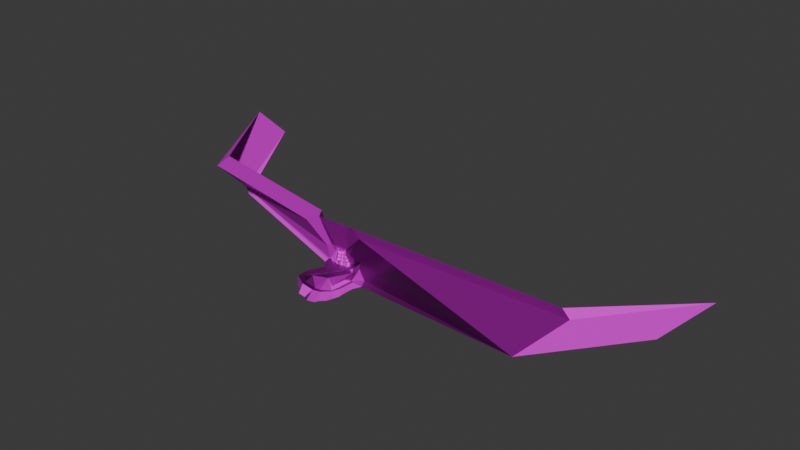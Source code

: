 # Source: OutdoorArea.blend  (saved by Blender 4.2.66; exported with 4.5.12 LTS)
import bpy
from mathutils import Matrix  # noqa: F401  (used for matrix-valued properties, if any)

bpy.ops.wm.read_factory_settings(use_empty=True)
scene = bpy.context.scene
scene.name = 'Scene'

# ---- collections
col_collection = bpy.data.collections.new('Collection'); scene.collection.children.link(col_collection)

# ---- images (referenced by path relative to the original .blend; pixels are not part of the script)
import os
ASSET_DIR = os.environ.get("B2B_ASSET_DIR", "")  # directory of the original .blend (textures are referenced by path, not embedded)
HERE = os.path.dirname(os.path.abspath(__file__))  # packed textures are extracted next to this script under _unpacked/

def load_image(name, relpath, width, height, colorspace="sRGB"):
    """Load a texture the original file referenced (path relative to the .blend, or extracted next to this script)."""
    p = next((c for c in (os.path.join(HERE, relpath), os.path.join(ASSET_DIR, relpath)) if relpath and os.path.exists(c)), "")
    if p:
        img = bpy.data.images.load(p, check_existing=True)
        img.name = name
    else:  # same state as the original file: an image datablock whose file is absent (Cycles renders it pink)
        img = bpy.data.images.new(name, width, height)
        img.source = "FILE"
        img.filepath = "//" + (relpath or name)
    img.colorspace_settings.name = colorspace
    return img
img_patchy_meadow1_normal_ogl_png = load_image('patchy-meadow1_normal-ogl.png', 'patchy-meadow1_normal-ogl.png', 1024, 1024, 'sRGB')
img_patchy_meadow1_albedo_png = load_image('patchy-meadow1_albedo.png', 'patchy-meadow1_albedo.png', 1024, 1024, 'sRGB')
img_granite5_albedo_png = load_image('granite5-albedo.png', 'granite5-albedo.png', 1024, 1024, 'sRGB')
img_granite5_normal_dx_png = load_image('granite5-Normal-dx.png', 'granite5-Normal-dx.png', 1024, 1024, 'sRGB')
img_granite5_roughness_png = load_image('granite5-Roughness.png', 'granite5-Roughness.png', 1024, 1024, 'sRGB')

# ---- materials (node trees are filled in below, after node groups)
mat_ground = bpy.data.materials.new('Ground')
mat_ground.alpha_threshold = 0.0
mat_ground.use_transparent_shadow = False
mat_ground.roughness = 0.5
mat_ground.line_color = (0.0, 0.0, 0.0, 1.0)
mat_rock = bpy.data.materials.new('Rock')
mat_material_001 = bpy.data.materials.new('Material.001')

# ---- material node trees
mat_ground.use_nodes = True; mat_ground.node_tree.nodes.clear()
_N = mat_ground.node_tree.nodes; _L = mat_ground.node_tree.links
n0 = _N.new('ShaderNodeOutputMaterial'); n0.name = 'Material Output'; n0.location = (300, 300)
n1 = _N.new('ShaderNodeBsdfPrincipled'); n1.name = 'Principled BSDF'; n1.location = (10, 300)
n1.inputs[3].default_value = 1.45
n2 = _N.new('ShaderNodeNormalMap'); n2.name = 'Normal Map'; n2.location = (-297, 89)
n3 = _N.new('ShaderNodeTexImage'); n3.name = 'Image Texture'; n3.location = (-694, 152)
n3.image = img_patchy_meadow1_normal_ogl_png
n4 = _N.new('ShaderNodeTexImage'); n4.name = 'Image Texture.001'; n4.location = (-1056, 285)
n4.image = img_patchy_meadow1_albedo_png
_L.new(n1.outputs[0], n0.inputs[0])
_L.new(n2.outputs[0], n1.inputs[5])
_L.new(n3.outputs[0], n2.inputs[1])
_L.new(n4.outputs[0], n1.inputs[0])
n0.is_active_output = True
mat_rock.use_nodes = True; mat_rock.node_tree.nodes.clear()
_N = mat_rock.node_tree.nodes; _L = mat_rock.node_tree.links
n0 = _N.new('ShaderNodeBsdfPrincipled'); n0.name = 'Principled BSDF'; n0.location = (10, 300)
n1 = _N.new('ShaderNodeOutputMaterial'); n1.name = 'Material Output'; n1.location = (300, 300)
n2 = _N.new('ShaderNodeTexImage'); n2.name = 'Image Texture'; n2.location = (-699, 344)
n2.image = img_granite5_albedo_png
n3 = _N.new('ShaderNodeNormalMap'); n3.name = 'Normal Map'; n3.location = (-308, 79)
n4 = _N.new('ShaderNodeTexImage'); n4.name = 'Image Texture.001'; n4.location = (-657, -256)
n4.image = img_granite5_normal_dx_png
n5 = _N.new('ShaderNodeTexImage'); n5.name = 'Image Texture.002'; n5.location = (-1153, 22)
n5.image = img_granite5_roughness_png
_L.new(n0.outputs[0], n1.inputs[0])
_L.new(n2.outputs[0], n0.inputs[0])
_L.new(n3.outputs[0], n0.inputs[5])
_L.new(n4.outputs[0], n3.inputs[1])
_L.new(n5.outputs[0], n0.inputs[2])
n1.is_active_output = True
mat_material_001.use_nodes = True; mat_material_001.node_tree.nodes.clear()
_N = mat_material_001.node_tree.nodes; _L = mat_material_001.node_tree.links
n0 = _N.new('ShaderNodeBsdfPrincipled'); n0.name = 'Principled BSDF'; n0.location = (10, 300)
n0.inputs[13].default_value = 0.09091
n1 = _N.new('ShaderNodeOutputMaterial'); n1.name = 'Material Output'; n1.location = (300, 300)
n2 = _N.new('ShaderNodeTexImage'); n2.name = 'Image Texture'; n2.location = (-406, 586)
n2.image = img_granite5_albedo_png
n3 = _N.new('ShaderNodeTexImage'); n3.name = 'Image Texture.001'; n3.location = (-633, 263)
n3.image = img_granite5_normal_dx_png
n4 = _N.new('ShaderNodeNormalMap'); n4.name = 'Normal Map'; n4.location = (-319, 237)
n5 = _N.new('ShaderNodeTexImage'); n5.name = 'Image Texture.002'; n5.location = (-424, -101)
n5.image = img_granite5_roughness_png
_L.new(n0.outputs[0], n1.inputs[0])
_L.new(n2.outputs[0], n0.inputs[0])
_L.new(n3.outputs[0], n4.inputs[1])
_L.new(n4.outputs[0], n0.inputs[5])
_L.new(n5.outputs[0], n0.inputs[2])
n1.is_active_output = True

# ---- world
world_world = bpy.data.worlds.new('World'); scene.world = world_world
world_world.use_nodes = True; world_world.node_tree.nodes.clear()
_N = world_world.node_tree.nodes; _L = world_world.node_tree.links
n0 = _N.new('ShaderNodeOutputWorld'); n0.name = 'World Output'; n0.location = (300, 300)
n1 = _N.new('ShaderNodeBackground'); n1.name = 'Background'; n1.location = (10, 300)
n1.inputs[0].default_value = (0.05088, 0.05088, 0.05088, 1.0)
_L.new(n1.outputs[0], n0.inputs[0])
n0.is_active_output = True
world_world.color = (0.05088, 0.05088, 0.05088)
world_world.sun_shadow_jitter_overblur = 0.0

# ---- meshes
me_cube = bpy.data.meshes.new('Cube')
me_cube.from_pydata([(37.78, -59.11, -15.91), (33.46, -56.03, -16.98), (20.13, -70.61, -14.2), (23.76, -74.53, -15.05), (10.97, -80.13, -13.35), (11.33, -74.32, -12.42), (-11.73, -74.32, -8.324), (-12.09, -80.13, -9.252), (-33.79, -69.37, -6.476), (-22.58, -64.78, -4.545), (-19.67, -57.01, -1.814), (-32.4, -50.09, -4.124), (-14.07, -24.24, -0.7478), (2.203, -34.79, -0.7478), (16.89, 6.029, -0.7478), (-28.59, 6.081, -0.7478), (20.08, -9.698, -0.7478), (-24.29, -9.698, -0.7478), (39.94, -40.77, -17.97), (34.94, -39.03, -17.64), (41.15, -9.68, -18.49), (36.03, -7.938, -18.52), (30.51, 6.029, 4.076), (33.7, -9.698, 4.076), (-0.5875, -66.19, 4.821), (14.74, -50.63, 5.568), (43.12, 6.881, 11.74), (46.31, -13.46, 11.74), (45.8, -15.86, 4.076), (26.84, -56.79, 5.568), (41.43, 7.378, 0.1508), (44.61, -13.46, 0.1508), (33.09, -20.26, -11.85), (31.03, -52.39, -10.79), (53.3, 6.746, -18.52), (51.02, 1.125, -29.08), (44.54, -34.46, -27.79), (45.25, -15.99, -28.1), (43.53, -62.44, -26.65), (44.88, -51.0, -27.93), (37.24, -74.27, -27.99), (28.84, -83.52, -27.47), (23.16, -89.44, -29.24), (10.36, -95.04, -27.54), (-1.091, -88.26, -28.75), (-14.83, -88.26, -26.3), (-21.15, -77.73, -25.66), (-32.73, -71.99, -24.18), (-33.42, -64.3, -19.85), (-32.77, -55.17, -18.74), (-22.82, -45.79, -16.67), (-12.78, -31.64, -14.82), (-8.73, -19.03, -13.54), (-13.28, -12.56, -13.54), (-9.298, 2.847, -10.14), (-14.78, -6.333, -10.14), (9.364, 6.029, 15.54), (6.945, 6.029, 8.046), (-9.187, 6.081, 15.13), (-6.409, 6.081, 8.015), (-16.48, 6.055, -0.7478), (-36.46, 10.11, 19.1), (-26.74, 10.11, 27.05), (36.53, -0.2055, 21.23), (25.44, -0.2055, 27.23), (12.84, 6.02, 29.93), (-12.66, 6.091, 29.38), (38.54, -7.11, 86.01), (-38.37, -6.897, 84.34), (374.0, -1.905, -35.98), (50.87, -1.905, 66.51), (-103.3, 27.2, 42.94), (-64.68, 27.2, 74.58), (430.8, 45.27, 55.23), (443.1, 50.48, 35.73), (-9.298, 2.847, -10.14), (-14.78, -6.333, -10.14), (-26.28, -71.99, -37.87), (-26.97, -64.3, -33.54), (-26.32, -55.17, -32.42), (-16.37, -45.79, -30.36), (-6.333, -31.64, -28.51), (-2.279, -19.03, -27.22), (-6.825, -12.56, -27.22), (-8.325, -6.333, -23.83), (-2.847, 2.847, -23.83), (-8.325, -6.333, -23.83), (-376.4, 129.3, -10.14), (-370.0, 129.3, -23.83), (-410.7, 85.97, 42.94), (-372.1, 85.97, 74.58), (526.5, 191.8, -35.98), (595.6, 244.2, 35.73), (-527.2, 390.8, -10.14), (-561.5, 347.5, 42.94)], [], [(6, 4, 5), (8, 6, 9), (11, 9, 10), (12, 10, 13), (16, 12, 13), (3, 1, 2), (17, 14, 60, 15), (19, 20, 21), (5, 3, 2), (1, 18, 19), (16, 22, 14), (16, 13, 23), (13, 24, 25), (13, 25, 23), (10, 9, 24), (9, 6, 24), (6, 5, 24), (23, 26, 22), (25, 28, 23), (23, 28, 27), (25, 24, 29), (24, 5, 29), (5, 2, 29), (2, 1, 29), (26, 31, 30), (28, 31, 27), (28, 33, 32), (29, 1, 33), (1, 19, 33), (33, 19, 32), (19, 21, 32), (28, 32, 31), (32, 21, 31), (31, 21, 30), (21, 34, 30), (34, 21, 35), (21, 20, 35), (20, 36, 37), (0, 39, 18), (3, 40, 0), (4, 42, 3), (7, 44, 4), (8, 46, 7), (8, 49, 48), (12, 50, 11), (12, 53, 52), (15, 55, 17), (20, 37, 35), (18, 39, 36), (0, 40, 38), (3, 42, 41), (4, 44, 43), (7, 46, 45), (8, 48, 47), (11, 50, 49), (12, 52, 51), (17, 55, 53), (6, 7, 4), (8, 7, 6), (11, 8, 9), (12, 11, 10), (16, 17, 12), (3, 0, 1), (17, 16, 14), (19, 18, 20), (5, 4, 3), (1, 0, 18), (16, 23, 22), (13, 10, 24), (23, 27, 26), (25, 29, 28), (26, 27, 31), (28, 29, 33), (20, 18, 36), (0, 38, 39), (3, 41, 40), (4, 43, 42), (7, 45, 44), (8, 47, 46), (8, 11, 49), (12, 51, 50), (12, 17, 53), (15, 54, 55), (58, 15, 59), (56, 57, 14), (59, 57, 56), (59, 56, 58), (15, 60, 59), (14, 22, 56), (58, 62, 61, 15), (56, 22, 63, 64), (56, 65, 66, 58), (65, 67, 68, 66), (64, 63, 69, 70), (62, 72, 71, 61), (56, 64, 65), (64, 70, 65), (65, 70, 67), (58, 66, 62), (66, 68, 62), (62, 68, 72), (22, 26, 63), (70, 74, 73, 67), (70, 69, 74), (63, 26, 69), (26, 30, 69), (34, 69, 30), (35, 69, 34), (55, 54, 75, 76), (52, 53, 83, 82), (48, 49, 79, 78), (51, 52, 82, 81), (47, 48, 78, 77), (76, 75, 85, 86), (50, 51, 81, 80), (53, 55, 84, 83), (49, 50, 80, 79), (47, 77, 46), (46, 77, 45), (44, 45, 77), (85, 75, 87, 88), (72, 90, 89, 71), (89, 87, 71), (71, 87, 61), (61, 87, 15), (87, 75, 15), (74, 69, 91, 92), (74, 92, 73), (89, 94, 93, 87), (88, 87, 93), (89, 90, 94)])
me_cube.polygons.foreach_set('material_index', [0, 0, 0, 0, 0, 0, 0, 0, 0, 0, 0, 0, 0, 0, 1, 1, 1, 1, 1, 1, 1, 1, 1, 1, 1, 1, 1, 1, 1, 1, 1, 1, 1, 1, 1, 1, 1, 1, 1, 1, 1, 1, 1, 1, 1, 1, 1, 1, 1, 1, 1, 1, 1, 1, 1, 1, 1, 0, 0, 0, 0, 0, 0, 0, 0, 0, 0, 0, 0, 1, 1, 1, 1, 1, 1, 1, 1, 1, 1, 1, 1, 1, 1, 1, 1, 1, 1, 1, 1, 1, 1, 1, 1, 1, 1, 1, 1, 1, 1, 1, 1, 1, 1, 1, 1, 1, 1, 1, 1, 1, 1, 1, 1, 1, 1, 1, 1, 1, 1, 1, 1, 1, 1, 1, 1, 1, 1, 1, 1, 1, 1])
_uv = me_cube.uv_layers.new(name='UVMap')
_uv.uv.foreach_set('vector', [29.32, 4.896, 24.16, 5.957, 24.15, 4.58, 34.43, 4.076, 29.32, 4.896, 31.85, 2.79, 34.38, -0.4858, 31.85, 2.79, 31.23, 0.8837, 30.51, -6.878, 31.23, 0.8837, 26.55, -4.682, 22.9, -10.84, 30.51, -6.878, 26.55, -4.682, 21.38, 4.465, 19.56, 0.01574, 22.26, 3.596, 33.14, -10.11, 23.93, -14.46, 31.63, -13.91, 34.43, -13.72, 19.56, -3.97, 18.72, -10.91, 19.93, -11.24, 24.15, 4.58, 21.38, 4.465, 22.26, 3.596, 19.56, 0.01574, 18.39, -3.641, 19.56, -3.97, 22.9, -10.84, 20.61, -14.76, 23.93, -14.46, 22.9, -10.84, 26.55, -4.682, 19.57, -11.14, 26.55, -4.682, 26.4, 2.613, 23.12, -1.286, 26.55, -4.682, 23.12, -1.286, 19.57, -11.14, 31.23, 0.8837, 31.85, 2.79, 26.4, 2.613, 31.85, 2.79, 29.32, 4.896, 26.4, 2.613, 39.06, 44.52, 38.55, 49.94, 35.84, 46.61, 19.57, -11.14, 17.42, -15.28, 20.61, -14.76, 23.12, -1.286, 16.67, -9.896, 19.57, -11.14, 35.65, 90.41, 34.43, 87.99, 35.65, 86.91, 23.12, -1.286, 26.4, 2.613, 20.22, -0.04735, 35.84, 46.61, 38.55, 49.94, 34.43, 53.1, 38.55, 49.94, 38.58, 52.16, 34.43, 53.1, 38.58, 52.16, 39.06, 55.85, 34.43, 53.1, 34.43, 10.98, 37.02, 6.421, 37.01, 11.31, 36.12, 5.788, 37.02, 6.421, 34.43, 6.214, 36.12, 5.788, 41.41, -2.458, 40.87, 5.073, 34.43, 31.59, 39.02, 34.33, 37.29, 34.36, 39.02, 34.33, 37.57, 37.96, 37.29, 34.36, 37.29, 34.36, 37.57, 37.96, 34.43, 41.18, 37.57, 37.96, 34.67, 44.52, 34.43, 41.18, 36.12, 5.788, 40.87, 5.073, 37.02, 6.421, 40.87, 5.073, 41.73, 8.063, 37.02, 6.421, 37.02, 6.421, 41.73, 8.063, 37.01, 11.31, -3.135, -93.08, -2.802, -88.65, -6.722, -91.73, -2.802, -88.65, -3.135, -93.08, -0.634, -89.14, 19.93, -11.24, 18.72, -10.91, 17.04, -13.44, 34.43, 28.62, 37.74, 23.5, 37.08, 27.71, 35.68, 17.28, 38.53, 19.75, 35.54, 21.54, 34.43, 13.86, 38.61, 14.54, 35.68, 17.28, 24.16, 5.957, 21.78, 8.176, 21.38, 4.465, 38.87, 58.99, 34.43, 60.2, 34.43, 55.85, 39.23, 66.23, 36.54, 70.13, 34.43, 66.23, 34.68, -18.02, 37.51, -21.28, 37.62, -19.13, 35.58, -28.6, 38.05, -23.47, 34.43, -22.56, 35.58, -28.6, 38.48, -31.26, 38.86, -29.73, 34.43, -35.75, 37.65, -32.75, 34.72, -32.04, 34.43, 28.62, 37.08, 27.71, 37.24, 31.59, 35.54, 21.54, 38.53, 19.75, 37.74, 23.5, 35.68, 17.28, 38.61, 14.54, 38.62, 17.09, 34.43, 13.86, 37.75, 11.31, 37.86, 12.49, 24.16, 5.957, 27.38, 8.293, 24.56, 9.668, 38.34, 73.24, 36.27, 75.04, 34.43, 73.24, 34.68, -18.02, 37.62, -19.13, 38.57, -17.3, 34.43, -22.56, 38.05, -23.47, 37.51, -21.28, 35.58, -28.6, 38.86, -29.73, 38.68, -26.78, 34.72, -32.04, 37.65, -32.75, 38.48, -31.26, 29.32, 4.896, 29.32, 6.274, 24.16, 5.957, 34.43, 4.076, 29.32, 6.274, 29.32, 4.896, 34.38, -0.4858, 34.43, 4.076, 31.85, 2.79, 30.51, -6.878, 34.38, -0.4858, 31.23, 0.8837, 22.9, -10.84, 33.14, -10.11, 30.51, -6.878, 21.38, 4.465, 18.46, 0.6457, 19.56, 0.01574, 33.14, -10.11, 22.9, -10.84, 23.93, -14.46, 19.56, -3.97, 18.39, -3.641, 18.72, -10.91, 24.15, 4.58, 24.16, 5.957, 21.38, 4.465, 19.56, 0.01574, 18.46, 0.6457, 18.39, -3.641, 22.9, -10.84, 19.57, -11.14, 20.61, -14.76, 26.55, -4.682, 31.23, 0.8837, 26.4, 2.613, 19.57, -11.14, 16.3, -10.58, 17.42, -15.28, 23.12, -1.286, 20.22, -0.04735, 16.67, -9.896, 34.43, 10.98, 34.43, 6.214, 37.02, 6.421, 36.12, 5.788, 38.53, -3.76, 41.41, -2.458, 34.43, 28.62, 35.54, 21.54, 37.74, 23.5, 35.68, 17.28, 38.62, 17.09, 38.53, 19.75, 34.43, 13.86, 37.86, 12.49, 38.61, 14.54, 24.16, 5.957, 24.56, 9.668, 21.78, 8.176, 38.87, 58.99, 37.07, 62.07, 34.43, 60.2, 39.23, 66.23, 39.1, 70.13, 36.54, 70.13, 34.68, -18.02, 34.43, -22.56, 37.51, -21.28, 35.58, -28.6, 38.68, -26.78, 38.05, -23.47, 35.58, -28.6, 34.72, -32.04, 38.48, -31.26, 34.43, -35.75, 38.22, -34.89, 37.65, -32.75, -26.47, 5.127, -22.91, 9.771, -24.78, 4.531, -26.41, 0.7942, -24.68, 1.414, -22.53, -0.842, -24.78, 4.531, -24.68, 1.414, -26.41, 0.7942, -24.78, 4.531, -26.41, 0.7942, -26.47, 5.127, 35.44, 86.91, 34.43, 84.27, 35.44, 81.32, -5.98, -97.45, -7.415, -94.38, -9.498, -99.5, -26.47, 5.127, -29.38, 9.229, -27.59, 11.56, -22.91, 9.771, -9.498, -99.5, -7.415, -94.38, -11.79, -93.48, -12.88, -96.17, -26.41, 0.7942, -29.76, -0.1236, -29.84, 5.832, -26.47, 5.127, -29.76, -0.1236, -42.8, -6.848, -43.05, 11.11, -29.84, 5.832, -12.88, -96.17, -11.79, -93.48, -7.225, -14.12, -22.53, -91.05, -29.38, 9.229, -40.68, 18.13, -33.59, 27.39, -27.59, 11.56, -9.498, -99.5, -12.88, -96.17, -12.86, -98.96, -12.88, -96.17, -22.53, -91.05, -12.86, -98.96, -29.76, -0.1236, -38.08, -9.455, -42.8, -6.848, -26.47, 5.127, -29.84, 5.832, -29.38, 9.229, -29.84, 5.832, -43.05, 11.11, -29.38, 9.229, 40.57, -3.76, 43.48, -17.2, 34.43, -17.2, -7.415, -94.38, -9.426, -91.57, -11.79, -93.48, -38.08, -9.455, -27.14, -99.5, -31.86, -96.89, -42.8, -6.848, -22.53, -91.05, -7.225, -14.12, -22.53, 2.072, -11.79, -93.48, -9.426, -91.57, -7.225, -14.12, -9.426, -91.57, -6.722, -91.73, -7.225, -14.12, -2.802, -88.65, -7.225, -14.12, -6.722, -91.73, -0.634, -89.14, -7.225, -14.12, -2.802, -88.65, 34.43, 90.41, 34.43, 90.41, 34.43, 90.41, 34.43, 90.41, 38.86, -29.73, 38.48, -31.26, 42.03, -31.16, 42.41, -29.63, 37.62, -19.13, 37.51, -21.28, 41.05, -21.18, 41.17, -19.03, 38.68, -26.78, 38.86, -29.73, 42.41, -29.63, 42.23, -26.68, 38.57, -17.3, 37.62, -19.13, 41.17, -19.03, 42.12, -17.2, 34.43, 77.26, 36.58, 77.77, 36.58, 81.32, 34.43, 80.81, 38.05, -23.47, 38.68, -26.78, 42.23, -26.68, 41.6, -23.37, 38.48, -31.26, 37.65, -32.75, 41.2, -32.65, 42.03, -31.16, 37.51, -21.28, 38.05, -23.47, 41.6, -23.37, 41.05, -21.18, 39.1, 70.13, 37.64, 73.24, 36.54, 70.13, 36.27, 75.04, 35.05, 77.26, 34.43, 73.24, 34.43, 60.2, 37.07, 62.07, 36.24, 66.23, 16.3, -99.5, 19.53, -98.33, 19.53, -15.28, 16.3, -16.45, -40.68, 18.13, -42.73, 91.25, -35.64, 100.5, -33.59, 27.39, -35.64, 100.5, -22.53, 93.92, -33.59, 27.39, -33.59, 27.39, -22.53, 93.92, -27.59, 11.56, -27.59, 11.56, -22.53, 93.92, -22.91, 9.771, 19.53, -15.28, 19.53, -98.33, 21.86, -94.14, 16.3, -50.51, -0.634, -31.32, -0.634, -80.31, 16.3, -99.5, 16.3, 12.86, 20.76, 60.35, 20.76, 9.668, -5.581, 75.73, -5.581, 7.673, -22.53, 2.072, -22.53, 70.13, 37.84, -35.75, 34.43, -36.72, 37.84, -99.5, 9.229, -27.05, -0.634, -31.32, -0.634, 34.9])
me_cube.materials.append(mat_ground)
me_cube.materials.append(mat_rock)
me_cube.use_mirror_vertex_groups = False
me_cube.update()
me_cube_001 = bpy.data.meshes.new('Cube.001')
me_cube_001.from_pydata([(3.2, -0.8, 6.4), (3.2, 0.8, -0.8), (3.2, -0.8, 6.4), (3.2, -0.8, -0.8), (-3.2, -0.8, 6.4), (-3.2, 0.8, -0.8), (-3.2, -0.8, 6.4), (-3.2, -0.8, -0.8), (-6.4, 0.8, -0.8), (-6.4, -0.8, -0.8), (6.4, 0.8, 6.4), (6.4, 0.8, -0.8), (-6.4, -0.8, 6.4), (6.4, -0.8, 6.4), (6.4, -0.8, -0.8), (-6.4, 0.8, 6.4), (3.2, 2.4, -0.8), (-3.2, 2.4, -0.8), (6.4, 7.2, 17.6), (6.4, 5.6, 17.6), (6.4, 2.4, 6.4), (6.4, 2.4, -0.8), (-6.4, 2.4, 6.4), (-6.4, 2.4, -0.8), (-9.6, 0.8, -0.8), (-9.6, 2.4, -0.8), (9.6, 0.8, 6.4), (9.6, 0.8, -0.8), (-9.6, 0.8, 6.4), (9.6, 2.4, 6.4), (9.6, 2.4, -0.8), (-9.6, 2.4, 6.4), (12.8, 0.8, 6.4), (12.8, 0.8, -0.8), (12.8, 2.4, 6.4), (12.8, 2.4, -0.8), (16.0, 0.8, 6.4), (16.0, 0.8, -0.8), (15.6, 2.4, 6.4), (16.0, 2.4, -0.8), (18.8, 0.8, 6.4), (18.8, 0.8, -0.8), (19.2, 2.4, 6.4), (19.2, 2.4, -0.8), (-12.8, 0.8, -0.8), (-12.8, 2.4, -0.8), (-12.8, 0.8, 6.4), (-12.8, 2.4, 6.4), (-16.0, 0.8, -0.8), (-16.0, 2.4, -0.8), (-16.0, 0.8, 6.4), (-15.2, 2.4, 6.4), (-18.4, 0.8, -0.8), (-19.2, 2.4, -0.8), (-18.4, 0.8, 6.4), (-19.2, 2.4, 6.4), (3.2, 4.0, -0.8), (-3.2, 4.0, -0.8), (3.2, 7.2, 17.6), (-12.0, 4.0, 17.6), (6.4, 4.0, -0.8), (12.4, 4.0, 17.6), (-6.4, 4.0, -0.8), (9.6, 4.0, 17.6), (9.6, 4.0, -0.8), (-9.6, 4.0, 17.6), (-9.6, 4.0, -0.8), (12.8, 4.0, -0.8), (16.0, 4.0, 6.4), (16.0, 4.0, -0.8), (19.2, 4.0, 6.4), (19.2, 4.0, -0.8), (-6.4, 5.6, 17.6), (-12.8, 4.0, -0.8), (-16.0, 4.0, 6.4), (-16.0, 4.0, -0.8), (-19.2, 4.0, 6.4), (-19.2, 4.0, -0.8), (3.2, 5.6, -0.8), (-3.2, 5.6, -0.8), (-6.4, 4.0, 17.6), (6.4, 4.0, 17.6), (3.2, 2.4, 18.4), (6.4, 5.6, -0.8), (-3.2, 2.4, 18.4), (-6.4, 5.6, -0.8), (-6.4, 2.4, 17.6), (9.6, 5.6, -0.8), (6.4, 2.4, 17.6), (-9.6, 5.6, -0.8), (3.2, 0.8, 17.6), (12.8, 5.6, -0.8), (16.0, 5.6, 6.4), (16.0, 5.6, -0.8), (19.2, 5.6, 6.4), (19.2, 5.6, -0.8), (-3.2, 0.8, 17.6), (-12.8, 5.6, -0.8), (-16.0, 5.6, 6.4), (-16.0, 5.6, -0.8), (-19.2, 5.6, 6.4), (-19.2, 5.6, -0.8), (3.2, 7.2, -0.8), (-3.2, 7.2, -0.8), (3.2, 7.2, 6.4), (-3.2, 7.2, 6.4), (6.4, 7.2, 6.4), (6.4, 7.2, -0.8), (-6.4, 7.2, 6.4), (-6.4, 7.2, -0.8), (9.6, 7.2, 6.4), (9.6, 7.2, -0.8), (-9.6, 7.2, 6.4), (-9.6, 7.2, -0.8), (12.8, 7.2, 6.4), (12.8, 7.2, -0.8), (16.0, 7.2, 6.4), (16.0, 7.2, -0.8), (19.2, 7.2, 6.4), (19.2, 7.2, -0.8), (-12.8, 7.2, 6.4), (-12.8, 7.2, -0.8), (-16.0, 7.2, 6.4), (-16.0, 7.2, -0.8), (-19.2, 7.2, 6.4), (-19.2, 7.2, -0.8), (-3.2, -0.8, 12.0), (3.2, -0.8, 12.0), (6.4, 0.8, 12.0), (-6.4, 0.8, 12.0), (-3.2, 0.8, 12.8), (3.2, 0.8, 12.8), (6.4, 2.4, 12.0), (-6.4, 2.4, 12.0), (-9.6, 2.4, 12.0), (9.6, 2.4, 12.0), (12.8, 2.4, 12.0), (15.6, 2.4, 12.0), (-12.8, 2.4, 12.0), (-15.2, 2.4, 12.0), (-3.84, 1.888, 23.84), (3.2, 7.2, 23.2), (16.0, 5.6, 12.0), (16.0, 4.0, 12.0), (6.4, 4.0, 12.0), (-6.4, 4.0, 12.0), (2.36, 0.8, 7.2), (6.4, 7.2, 23.2), (-9.6, 4.0, 12.0), (9.6, 4.0, 12.0), (12.4, 4.0, 12.0), (-12.0, 4.0, 12.0), (-16.0, 4.0, 12.0), (16.0, 7.2, 12.0), (3.2, 7.2, 12.0), (-6.4, 7.2, 23.2), (-7.68, 5.728, 23.04), (6.4, 7.2, 12.0), (-6.4, 7.2, 12.0), (7.68, 5.728, 23.04), (-2.36, 0.8, 7.2), (-12.8, 7.2, 12.0), (-12.8, 5.6, 12.0), (12.8, 5.6, 12.0), (-9.6, 7.2, 12.0), (-16.0, 5.6, 12.0), (-3.2, 7.2, 12.0), (9.6, 7.2, 12.0), (12.8, 7.2, 12.0), (-16.0, 7.2, 12.0), (-6.4, 7.2, 17.6), (-9.6, 5.6, 17.6), (9.6, 5.6, 17.6), (-12.8, 7.2, 17.6), (-12.8, 5.6, 17.6), (12.8, 5.6, 17.6), (-9.6, 7.2, 17.6), (-3.2, 7.2, 17.6), (9.6, 7.2, 17.6), (12.8, 7.2, 17.6), (-6.88, 3.808, 23.04), (3.84, 1.888, 23.84), (7.28, 3.808, 23.04), (-10.72, 5.728, 23.04), (11.12, 5.728, 23.04), (-9.802, 7.648, 23.16), (-3.2, 7.2, 23.2), (10.12, 7.648, 23.16), (-3.2, -0.8, -0.8), (-3.2, -0.8, 6.4), (3.2, -0.8, 6.4), (3.2, -0.8, -0.8), (-3.2, 0.8, 0.0), (-3.2, -0.8, 0.0), (3.2, 0.8, 0.0), (-3.2, 2.4, 0.0), (3.2, -0.8, 0.0), (3.2, 2.4, 0.0), (-3.2, 4.0, 0.0), (3.2, 4.0, 0.0), (3.2, 5.6, 0.0), (-3.2, 5.6, 0.0), (3.2, 7.2, 0.0), (-3.2, 7.2, 0.0), (-3.2, 5.6, 24.8), (3.2, 5.6, 24.8), (7.68, 5.728, 24.96), (6.4, 7.2, 24.8), (-7.68, 5.728, 24.96), (-6.4, 7.2, 24.8), (3.2, 7.2, 24.8), (-3.84, 1.888, 24.96), (-6.88, 3.808, 24.96), (3.84, 1.888, 24.96), (7.28, 3.808, 24.96), (-10.72, 5.728, 24.96), (11.12, 5.728, 24.96), (-9.802, 7.648, 24.84), (-3.2, 7.2, 24.8), (10.12, 7.648, 24.84), (-2.36, 4.0, 19.2), (2.36, 4.0, 19.2), (-2.36, 2.4, 16.8), (2.36, 2.4, 16.8), (-2.36, 0.8, 11.2), (2.36, 0.8, 11.2), (-2.36, 2.4, 13.6), (2.36, 2.4, 13.6), (-2.832, 3.488, 23.04), (2.832, 3.488, 23.04), (-3.2, -2.4, -0.8), (-4.0, -2.4, -0.8), (-4.0, -2.4, 6.4), (4.0, -2.4, 6.4), (4.0, -2.4, -0.8), (-5.6, -2.4, -0.8), (-5.6, -2.4, 6.4), (5.6, -2.4, 6.4), (5.6, -2.4, -0.8), (3.2, -2.4, -0.8), (-16.6, 0.0, 6.4), (-16.6, 0.0, -0.8), (-17.8, 0.0, 6.4), (-17.8, 0.0, -0.8), (-13.6, 0.0, 6.4), (-13.6, 0.0, -0.8), (-15.2, 0.0, 6.4), (-15.2, 0.0, -0.8), (-10.4, 0.0, 6.4), (-10.4, 0.0, -0.8), (-12.0, 0.0, 6.4), (-12.0, 0.0, -0.8), (-7.2, 0.0, 6.4), (-7.2, 0.0, -0.8), (-8.8, 0.0, 6.4), (-8.8, 0.0, -0.8), (-14.6, 1.6, 6.4), (-13.4, 1.6, 6.4), (-14.6, 1.6, 12.0), (-13.4, 1.6, 12.0), (-12.0, 1.6, 6.4), (-10.4, 1.6, 6.4), (-12.0, 1.6, 12.0), (-10.4, 1.6, 12.0), (-8.8, 1.6, 6.4), (-7.2, 1.6, 6.4), (-7.2, 1.6, 12.0), (-8.8, 1.6, 12.0), (-11.4, 3.2, 17.6), (-10.2, 3.2, 17.6), (-11.4, 3.2, 12.0), (-10.2, 3.2, 12.0), (-8.8, 3.2, 17.6), (-7.2, 3.2, 17.6), (-8.8, 3.2, 12.0), (-7.2, 3.2, 12.0), (-9.76, 4.928, 23.05), (-9.2, 4.8, 17.61), (-7.6, 4.8, 17.61), (-8.24, 4.928, 23.05), (-9.76, 4.928, 24.97), (-8.24, 4.928, 24.97), (7.2, 0.0, 6.4), (7.2, 0.0, -0.8), (8.8, 0.0, 6.4), (8.8, 0.0, -0.8), (10.4, 0.0, 6.4), (10.4, 0.0, -0.8), (12.0, 0.0, 6.4), (12.0, 0.0, -0.8), (13.6, 0.0, 6.4), (13.6, 0.0, -0.8), (15.2, 0.0, 6.4), (15.2, 0.0, -0.8), (16.7, 0.0, 6.4), (16.7, 0.0, -0.8), (18.1, 0.0, 6.4), (18.1, 0.0, -0.8), (14.9, 1.6, 6.4), (13.5, 1.6, 6.4), (14.9, 1.6, 12.0), (13.5, 1.6, 12.0), (10.4, 1.6, 6.4), (12.0, 1.6, 6.4), (10.4, 1.6, 12.0), (12.0, 1.6, 12.0), (7.2, 1.6, 6.4), (8.8, 1.6, 6.4), (7.2, 1.6, 12.0), (8.8, 1.6, 12.0), (7.2, 3.2, 17.6), (8.8, 3.2, 17.6), (7.2, 3.2, 12.0), (8.8, 3.2, 12.0), (10.3, 3.2, 17.6), (11.7, 3.2, 17.6), (10.3, 3.2, 12.0), (11.7, 3.2, 12.0), (8.307, 4.928, 24.97), (8.307, 4.928, 23.05), (10.03, 4.928, 23.05), (10.03, 4.928, 24.97), (7.667, 4.8, 17.61), (9.267, 4.8, 17.61), (-5.6, -1.2, 7.2), (-4.0, -1.2, 7.2), (-5.2, -2.0, 7.2), (-4.4, -2.0, 7.2), (-6.4, -0.8, 8.0), (-3.2, -0.8, 8.0), (-5.6, -2.4, 8.0), (-4.0, -2.4, 8.0), (-4.8, -1.6, 9.6), (-18.4, 0.8, 6.4), (-16.0, 0.8, 6.4), (-17.8, 0.0, 6.4), (-16.6, 0.0, 6.4), (-17.8, 0.6, 7.2), (-16.6, 0.6, 7.2), (-17.5, 0.2, 7.2), (-16.9, 0.2, 7.2), (-18.4, 0.8, 8.0), (-16.0, 0.8, 8.0), (-17.8, 0.0, 8.0), (-16.6, 0.0, 8.0), (-17.2, 0.4, 8.8), (-14.8, 0.2, 7.2), (-13.6, 0.6, 7.2), (-15.2, 0.6, 7.2), (-14.0, 0.2, 7.2), (-12.8, 0.8, 8.0), (-13.6, 0.0, 8.0), (-15.2, 0.0, 8.0), (-16.0, 0.8, 8.0), (-14.4, 0.4, 8.8), (-10.8, 0.2, 7.2), (-12.0, 0.6, 7.2), (-10.4, 0.6, 7.2), (-11.6, 0.2, 7.2), (-9.6, 0.8, 8.0), (-10.4, 0.0, 8.0), (-12.0, 0.0, 8.0), (-12.8, 0.8, 8.0), (-11.2, 0.4, 8.8), (-7.6, 0.2, 7.2), (-8.8, 0.6, 7.2), (-7.2, 0.6, 7.2), (-8.4, 0.2, 7.2), (-9.6, 0.8, 8.0), (-8.8, 0.0, 8.0), (-6.4, 0.8, 8.0), (-7.2, 0.0, 8.0), (-8.0, 0.4, 8.8), (-16.3, 2.8, 7.2), (-18.3, 3.6, 7.2), (-18.3, 2.8, 7.2), (-16.7, 3.6, 7.2), (-16.0, 4.0, 8.0), (-15.2, 2.4, 8.0), (-19.2, 4.0, 8.0), (-19.2, 2.4, 8.0), (-17.4, 3.2, 8.8), (-16.8, 6.8, 7.2), (-18.4, 6.0, 7.2), (-16.8, 6.0, 7.2), (-18.4, 6.8, 7.2), (-19.2, 5.6, 8.0), (-19.2, 7.2, 8.0), (-16.0, 7.2, 8.0), (-16.0, 5.6, 8.0), (-17.6, 6.4, 8.8), (-17.8, 1.2, 7.2), (-16.2, 2.0, 7.2), (-16.6, 1.2, 7.2), (-18.2, 2.0, 7.2), (-18.4, 4.4, 7.2), (-18.4, 5.2, 7.2), (-16.8, 4.4, 7.2), (-16.8, 5.2, 7.2), (-16.0, 4.0, 8.0), (-16.0, 5.6, 8.0), (-19.2, 5.6, 8.0), (-19.2, 4.0, 8.0), (-17.6, 4.8, 8.8), (-15.2, 2.4, 8.0), (-16.0, 0.8, 8.0), (-18.4, 0.8, 8.0), (-19.2, 2.4, 8.0), (-17.2, 1.6, 8.8), (4.4, -2.0, 7.2), (5.6, -1.2, 7.2), (4.0, -1.2, 7.2), (5.2, -2.0, 7.2), (5.6, -2.4, 8.0), (6.4, -0.8, 8.0), (3.2, -0.8, 8.0), (4.0, -2.4, 8.0), (4.8, -1.6, 9.6), (8.4, 0.2, 7.2), (7.2, 0.6, 7.2), (8.8, 0.6, 7.2), (7.6, 0.2, 7.2), (7.2, 0.0, 8.0), (6.4, 0.8, 8.0), (9.6, 0.8, 8.0), (8.8, 0.0, 8.0), (8.0, 0.4, 8.8), (11.6, 0.2, 7.2), (10.4, 0.6, 7.2), (12.0, 0.6, 7.2), (10.8, 0.2, 7.2), (10.4, 0.0, 8.0), (9.6, 0.8, 8.0), (12.8, 0.8, 8.0), (12.0, 0.0, 8.0), (11.2, 0.4, 8.8), (14.8, 0.2, 7.2), (13.6, 0.6, 7.2), (15.2, 0.6, 7.2), (14.0, 0.2, 7.2), (15.2, 0.0, 8.0), (16.0, 0.8, 8.0), (13.6, 0.0, 8.0), (12.8, 0.8, 8.0), (14.4, 0.4, 8.8), (17.75, 0.2, 7.2), (16.7, 0.6, 7.2), (18.1, 0.6, 7.2), (17.05, 0.2, 7.2), (18.1, 0.0, 8.0), (18.8, 0.8, 8.0), (16.0, 0.8, 8.0), (16.7, 0.0, 8.0), (17.4, 0.4, 8.8), (18.3, 2.0, 7.2), (16.7, 1.2, 7.2), (16.5, 2.0, 7.2), (18.1, 1.2, 7.2), (19.2, 2.4, 8.0), (15.6, 2.4, 8.0), (18.8, 0.8, 8.0), (16.0, 0.8, 8.0), (17.4, 1.6, 8.8), (18.35, 3.6, 7.2), (16.55, 2.8, 7.2), (18.35, 2.8, 7.2), (16.75, 3.6, 7.2), (19.2, 2.4, 8.0), (19.2, 4.0, 8.0), (15.6, 2.4, 8.0), (16.0, 4.0, 8.0), (17.5, 3.2, 8.8), (18.4, 4.4, 7.2), (16.8, 4.4, 7.2), (16.8, 5.2, 7.2), (18.4, 5.2, 7.2), (19.2, 5.6, 8.0), (16.0, 5.6, 8.0), (19.2, 4.0, 8.0), (16.0, 4.0, 8.0), (17.6, 4.8, 8.8), (18.4, 6.0, 7.2), (16.8, 6.8, 7.2), (16.8, 6.0, 7.2), (18.4, 6.8, 7.2), (19.2, 7.2, 8.0), (19.2, 5.6, 8.0), (16.0, 7.2, 8.0), (16.0, 5.6, 8.0), (17.6, 6.4, 8.8), (-8.358, 5.9, 25.75), (-8.358, 6.692, 25.69), (-9.878, 5.9, 25.75), (-9.638, 6.804, 25.73), (-9.398, 5.5, 25.75), (-8.638, 5.5, 25.75), (-7.662, 5.773, 26.56), (-7.662, 7.357, 26.44), (-10.7, 5.773, 26.56), (-10.22, 7.581, 26.52), (-9.742, 4.973, 26.57), (-8.222, 4.973, 26.57), (-9.027, 6.094, 27.34), (9.699, 6.803, 25.73), (10.14, 5.899, 25.75), (8.419, 6.691, 25.69), (8.733, 5.499, 25.75), (8.419, 5.899, 25.75), (9.593, 5.499, 25.75), (10.01, 4.971, 26.57), (11.1, 5.771, 26.56), (8.29, 4.971, 26.57), (10.22, 7.579, 26.52), (7.663, 7.355, 26.44), (7.663, 5.771, 26.56), (9.151, 6.091, 27.34), (-3.153, 5.647, 26.4), (-6.117, 4.055, 25.74), (-6.517, 5.015, 25.74), (-4.277, 4.951, 25.66), (-4.597, 3.095, 25.74), (-7.633, 5.775, 26.56), (-3.793, 1.935, 26.56), (-6.833, 3.855, 26.56), (-5.33, 4.326, 28.12), (4.648, 3.094, 25.74), (6.568, 5.014, 25.74), (4.328, 4.95, 25.66), (6.368, 4.054, 25.74), (7.236, 3.852, 26.56), (7.636, 5.772, 26.56), (3.796, 1.932, 26.56), (3.156, 5.644, 26.4), (5.435, 4.321, 28.12), (-4.0, 0.8, 13.3), (-5.6, 0.8, 12.9), (-4.0, 0.0, 12.9), (-5.6, 1.6, 12.9), (-3.2, -0.8, 13.6), (-3.2, 0.8, 13.6), (-6.4, 0.8, 13.6), (-6.4, 2.4, 13.6), (-4.8, 0.8, 15.4), (-4.0, 1.6, 18.5), (-5.6, 2.4, 18.5), (-5.6, 3.2, 18.5), (-4.0, 2.4, 18.9), (-3.2, 0.8, 19.2), (-6.4, 2.4, 19.2), (-3.459, 2.4, 19.2), (-6.4, 4.0, 19.2), (-4.8, 2.4, 21.0), (4.0, 0.8, 13.3), (5.6, 0.8, 12.9), (4.0, 0.0, 12.9), (5.6, 1.6, 12.9), (3.2, 0.8, 13.6), (3.2, -0.8, 13.6), (6.4, 2.4, 13.6), (6.4, 0.8, 13.6), (4.8, 0.8, 15.4), (5.6, 3.2, 18.5), (4.0, 2.4, 18.9), (4.0, 1.6, 18.5), (5.6, 2.4, 18.5), (3.2, 0.8, 19.2), (6.4, 2.4, 19.2), (3.459, 2.4, 19.2), (6.4, 4.0, 19.2), (4.8, 2.4, 21.0), (-15.2, 6.0, 12.8), (-13.6, 6.0, 12.8), (-13.6, 6.8, 12.8), (-15.2, 6.8, 12.8), (-16.0, 7.2, 13.6), (-16.0, 5.6, 13.6), (-12.8, 7.2, 13.6), (-12.8, 5.6, 13.6), (-14.4, 6.4, 14.4), (-15.1, 5.2, 12.8), (-13.1, 4.4, 12.8), (-15.1, 4.4, 12.8), (-13.5, 5.2, 12.8), (-12.8, 5.6, 13.6), (-12.0, 4.0, 13.6), (-16.0, 4.0, 13.6), (-16.0, 5.6, 13.6), (-14.2, 4.8, 14.4), (-15.0, 3.6, 12.8), (-13.4, 2.8, 12.8), (-14.6, 2.8, 12.8), (-13.0, 3.6, 12.8), (-16.0, 4.0, 13.6), (-15.2, 2.4, 13.6), (-12.0, 4.0, 13.6), (-12.8, 2.4, 13.6), (-14.0, 3.2, 14.4), (-14.24, 1.84, 12.8), (-13.52, 2.16, 12.8), (-14.48, 2.16, 12.8), (-13.76, 1.84, 12.8), (-13.52, 1.68, 13.6), (-13.04, 2.32, 13.6), (-14.96, 2.32, 13.6), (-14.48, 1.68, 13.6), (-14.0, 2.0, 14.4), (-11.6, 1.8, 12.8), (-10.4, 2.2, 12.8), (-12.0, 2.2, 12.8), (-10.8, 1.8, 12.8), (-10.4, 1.6, 13.6), (-9.6, 2.4, 13.6), (-12.0, 1.6, 13.6), (-12.8, 2.4, 13.6), (-11.2, 2.0, 14.4), (-8.4, 1.8, 12.8), (-7.2, 2.2, 12.8), (-8.8, 2.2, 12.8), (-7.6, 1.8, 12.8), (-7.2, 1.6, 13.6), (-6.4, 2.4, 13.6), (-9.6, 2.4, 13.6), (-8.8, 1.6, 13.6), (-8.0, 2.0, 14.4), (-10.4, 6.0, 18.4), (-12.0, 6.0, 18.4), (-12.0, 6.8, 18.4), (-10.4, 6.8, 18.4), (-12.8, 7.2, 19.2), (-9.6, 7.2, 19.2), (-12.8, 5.6, 19.2), (-9.6, 5.6, 19.2), (-11.2, 6.4, 20.0), (-11.9, 5.2, 18.4), (-10.3, 4.4, 18.4), (-11.5, 4.4, 18.4), (-10.3, 5.2, 18.4), (-12.8, 5.6, 19.2), (-12.0, 4.0, 19.2), (-9.6, 4.0, 19.2), (-9.6, 5.6, 19.2), (-11.0, 4.8, 20.0), (-11.1, 3.4, 18.4), (-10.2, 3.8, 18.4), (-11.4, 3.8, 18.4), (-10.5, 3.4, 18.4), (-11.4, 3.2, 19.2), (-12.0, 4.0, 19.2), (-9.6, 4.0, 19.2), (-10.2, 3.2, 19.2), (-10.8, 3.6, 20.0), (-8.4, 3.4, 18.4), (-7.2, 3.8, 18.4), (-8.8, 3.8, 18.4), (-7.6, 3.4, 18.4), (-7.2, 3.2, 19.2), (-6.4, 4.0, 19.2), (-9.6, 4.0, 19.2), (-8.8, 3.2, 19.2), (-8.0, 3.6, 20.0), (13.6, 6.0, 12.8), (15.2, 6.8, 12.8), (15.2, 6.0, 12.8), (13.6, 6.8, 12.8), (12.8, 7.2, 13.6), (12.8, 5.6, 13.6), (16.0, 7.2, 13.6), (16.0, 5.6, 13.6), (14.4, 6.4, 14.4), (13.35, 4.4, 12.8), (15.15, 4.4, 12.8), (15.15, 5.2, 12.8), (13.55, 5.2, 12.8), (12.4, 4.0, 13.6), (12.8, 5.6, 13.6), (16.0, 5.6, 13.6), (16.0, 4.0, 13.6), (14.3, 4.8, 14.4), (15.1, 3.6, 12.8), (13.5, 2.8, 12.8), (14.9, 2.8, 12.8), (13.3, 3.6, 12.8), (15.6, 2.4, 13.6), (16.0, 4.0, 13.6), (12.8, 2.4, 13.6), (12.4, 4.0, 13.6), (14.2, 3.2, 14.4), (14.55, 1.8, 12.8), (13.5, 2.2, 12.8), (14.9, 2.2, 12.8), (13.85, 1.8, 12.8), (14.9, 1.6, 13.6), (15.6, 2.4, 13.6), (13.5, 1.6, 13.6), (12.8, 2.4, 13.6), (14.2, 2.0, 14.4), (10.8, 1.8, 12.8), (12.0, 2.2, 12.8), (10.4, 2.2, 12.8), (11.6, 1.8, 12.8), (10.4, 1.6, 13.6), (9.6, 2.4, 13.6), (12.8, 2.4, 13.6), (12.0, 1.6, 13.6), (11.2, 2.0, 14.4), (7.6, 1.8, 12.8), (8.8, 2.2, 12.8), (7.2, 2.2, 12.8), (8.4, 1.8, 12.8), (8.8, 1.6, 13.6), (9.6, 2.4, 13.6), (6.4, 2.4, 13.6), (7.2, 1.6, 13.6), (8.0, 2.0, 14.4), (10.4, 6.8, 18.4), (12.0, 6.0, 18.4), (10.4, 6.0, 18.4), (12.0, 6.8, 18.4), (9.6, 5.6, 19.2), (9.6, 7.2, 19.2), (12.8, 7.2, 19.2), (12.8, 5.6, 19.2), (11.2, 6.4, 20.0), (10.35, 5.2, 18.4), (11.75, 4.4, 18.4), (10.35, 4.4, 18.4), (11.95, 5.2, 18.4), (9.6, 5.6, 19.2), (9.6, 4.0, 19.2), (12.4, 4.0, 19.2), (12.8, 5.6, 19.2), (11.1, 4.8, 20.0), (10.65, 3.4, 18.4), (11.7, 3.8, 18.4), (10.3, 3.8, 18.4), (11.35, 3.4, 18.4), (11.7, 3.2, 19.2), (12.4, 4.0, 19.2), (10.3, 3.2, 19.2), (9.6, 4.0, 19.2), (11.0, 3.6, 20.0), (7.6, 3.4, 18.4), (8.8, 3.8, 18.4), (7.2, 3.8, 18.4), (8.4, 3.4, 18.4), (9.6, 4.0, 19.2), (8.8, 3.2, 19.2), (7.2, 3.2, 19.2), (6.4, 4.0, 19.2), (8.0, 3.6, 20.0)], [], [(0, 4, 6, 2), (6, 7, 188, 189), (3, 1, 11, 14), (12, 9, 235, 236), (72, 80, 180, 156), (178, 18, 147, 187), (9, 12, 15, 8), (11, 10, 13, 14), (5, 7, 9, 8), (6, 4, 15, 12), (0, 2, 13, 10), (5, 8, 23, 17), (233, 237, 412, 409), (7, 6, 232, 231), (61, 175, 726, 724), (45, 49, 75, 73), (86, 96, 543, 544), (27, 26, 284, 285), (120, 122, 169, 161), (79, 103, 203, 201), (11, 1, 16, 21), (110, 106, 157, 167), (27, 30, 35, 33), (25, 45, 73, 66), (11, 21, 30, 27), (23, 8, 24, 25), (8, 15, 252, 253), (17, 23, 62, 57), (15, 22, 31, 28), (20, 10, 26, 29), (33, 35, 39, 37), (43, 39, 69, 71), (33, 32, 288, 289), (29, 26, 32, 34), (37, 39, 43, 41), (32, 33, 291, 290), (34, 32, 36, 38), (1, 3, 196, 194), (40, 41, 43, 42), (36, 294, 448, 446), (42, 38, 456, 454), (53, 55, 76, 77), (39, 35, 67, 69), (44, 24, 249, 251), (25, 24, 44, 45), (28, 31, 47, 46), (49, 48, 52, 53), (45, 44, 48, 49), (46, 47, 51, 50), (50, 48, 247, 246), (52, 54, 55, 53), (55, 54, 391, 394), (48, 50, 240, 241), (21, 16, 56, 60), (62, 66, 89, 85), (66, 73, 97, 89), (100, 76, 395, 396), (22, 15, 129, 133), (38, 68, 143, 137), (75, 77, 101, 99), (67, 64, 87, 91), (94, 92, 474, 475), (122, 98, 165, 169), (77, 76, 100, 101), (71, 69, 93, 95), (31, 22, 265, 264), (74, 51, 139, 152), (116, 114, 168, 153), (49, 53, 77, 75), (15, 4, 126, 129), (38, 42, 465, 464), (23, 25, 66, 62), (76, 55, 375, 374), (42, 43, 71, 70), (106, 104, 154, 157), (30, 21, 60, 64), (90, 96, 222, 223), (35, 30, 64, 67), (7, 5, 192, 193), (94, 95, 119, 118), (83, 78, 102, 107), (97, 99, 123, 121), (87, 83, 107, 111), (108, 112, 164, 158), (10, 20, 132, 128), (92, 116, 153, 142), (93, 91, 115, 117), (98, 74, 152, 165), (85, 89, 113, 109), (112, 120, 161, 164), (69, 67, 91, 93), (68, 92, 142, 143), (136, 34, 299, 301), (138, 139, 599, 598), (64, 60, 83, 87), (73, 75, 99, 97), (60, 56, 78, 83), (70, 71, 95, 94), (103, 203, 202, 102), (47, 31, 261, 260), (114, 110, 167, 168), (57, 62, 85, 79), (108, 109, 113, 112), (102, 104, 106, 107), (192, 193, 196, 194), (105, 103, 109, 108), (112, 113, 121, 120), (107, 106, 110, 111), (111, 110, 114, 115), (115, 114, 116, 117), (117, 116, 118, 119), (120, 121, 123, 122), (122, 123, 125, 124), (135, 132, 707, 706), (104, 105, 166, 154), (79, 85, 109, 103), (95, 93, 117, 119), (101, 100, 124, 125), (34, 136, 305, 303), (118, 116, 482, 484), (91, 87, 111, 115), (99, 101, 125, 123), (105, 108, 158, 166), (0, 10, 128, 127), (122, 124, 385, 382), (89, 97, 121, 113), (128, 132, 555, 553), (96, 130, 226, 222), (132, 135, 149, 144), (135, 136, 150, 149), (129, 126, 536, 535), (126, 127, 131, 130), (166, 158, 170, 177), (161, 162, 174, 173), (145, 133, 86, 80), (138, 134, 148, 151), (139, 138, 589, 590), (150, 136, 679, 681), (163, 168, 179, 175), (134, 133, 145, 148), (150, 163, 175, 61), (163, 142, 662, 660), (149, 150, 317, 316), (157, 154, 58, 18), (81, 144, 312, 310), (154, 166, 177, 58), (132, 144, 81, 88), (164, 161, 173, 176), (143, 142, 671, 670), (80, 65, 653, 652), (152, 151, 580, 581), (162, 151, 59, 174), (161, 169, 573, 572), (168, 167, 178, 179), (133, 130, 96, 86), (167, 157, 18, 178), (96, 90, 82, 84), (82, 90, 563, 562), (19, 172, 323, 322), (170, 176, 185, 155), (176, 173, 626, 627), (65, 171, 636, 634), (65, 80, 72, 171), (215, 183, 276, 280), (81, 63, 172, 19), (177, 170, 155, 186), (18, 58, 141, 147), (172, 178, 187, 184), (178, 172, 716, 714), (158, 164, 176, 170), (151, 148, 271, 270), (131, 132, 88, 90), (156, 180, 212, 208), (185, 183, 215, 217), (187, 147, 207, 219), (318, 321, 508, 506), (155, 185, 217, 209), (183, 171, 277, 276), (186, 155, 209, 218), (147, 141, 210, 207), (82, 81, 182, 181), (84, 82, 221, 220), (81, 19, 159, 182), (176, 171, 183, 185), (80, 84, 140, 180), (58, 177, 186, 141), (194, 197, 195, 192), (7, 3, 191, 188), (2, 6, 189, 190), (3, 2, 190, 191), (197, 199, 198, 195), (200, 202, 203, 201), (199, 200, 201, 198), (78, 56, 199, 200), (102, 78, 200, 202), (5, 17, 195, 192), (56, 16, 197, 199), (16, 1, 194, 197), (17, 57, 198, 195), (57, 79, 201, 198), (105, 104, 190, 189), (102, 191, 188, 103), (105, 189, 193, 203), (190, 104, 202, 196), (212, 211, 520, 517), (211, 213, 205, 204), (205, 206, 207, 210), (281, 208, 490, 495), (206, 205, 527, 526), (219, 207, 505, 503), (208, 204, 218, 209), (204, 205, 210, 218), (184, 187, 219, 216), (180, 140, 211, 212), (182, 159, 206, 214), (181, 182, 214, 213), (141, 186, 218, 210), (140, 181, 213, 211), (160, 146, 225, 224), (226, 227, 223, 222), (220, 221, 229, 228), (0, 127, 225, 146), (126, 4, 160, 224), (82, 181, 229, 221), (181, 140, 228, 229), (4, 0, 146, 160), (130, 131, 227, 226), (140, 84, 220, 228), (127, 126, 224, 225), (131, 90, 223, 227), (234, 231, 230, 239), (231, 232, 236, 235), (233, 234, 238, 237), (2, 3, 234, 233), (239, 234, 196), (230, 231, 188), (14, 13, 237, 238), (230, 193, 231), (3, 14, 238, 234), (193, 230, 239, 196), (6, 12, 324, 325), (9, 7, 231, 235), (241, 240, 242, 243), (52, 48, 241, 243), (54, 242, 335, 333), (54, 52, 243, 242), (245, 244, 246, 247), (48, 44, 245, 247), (44, 46, 244, 245), (50, 246, 346, 348), (249, 248, 250, 251), (46, 44, 251, 250), (24, 28, 248, 249), (46, 250, 358, 356), (253, 252, 254, 255), (254, 252, 364, 367), (28, 24, 255, 254), (24, 8, 253, 255), (256, 257, 259, 258), (47, 138, 259, 257), (139, 51, 256, 258), (51, 47, 257, 256), (260, 261, 263, 262), (138, 47, 260, 262), (262, 263, 609, 606), (31, 134, 263, 261), (264, 265, 266, 267), (134, 267, 615, 617), (22, 133, 266, 265), (134, 31, 264, 267), (270, 271, 269, 268), (148, 65, 269, 271), (59, 151, 270, 268), (268, 269, 645, 642), (274, 275, 273, 272), (65, 148, 274, 272), (148, 145, 275, 274), (145, 80, 273, 275), (277, 278, 279, 276), (276, 279, 281, 280), (72, 156, 279, 278), (280, 281, 495, 494), (156, 208, 281, 279), (171, 72, 278, 277), (282, 283, 285, 284), (11, 27, 285, 283), (10, 11, 283, 282), (284, 26, 420, 418), (286, 287, 289, 288), (26, 27, 287, 286), (26, 286, 430, 428), (27, 33, 289, 287), (290, 291, 293, 292), (292, 36, 438, 436), (37, 36, 292, 293), (33, 37, 293, 291), (294, 295, 297, 296), (41, 40, 296, 297), (37, 41, 297, 295), (36, 37, 295, 294), (299, 298, 300, 301), (300, 137, 689, 687), (34, 38, 298, 299), (38, 137, 300, 298), (302, 303, 305, 304), (29, 34, 303, 302), (135, 29, 302, 304), (135, 304, 696, 698), (306, 307, 309, 308), (20, 29, 307, 306), (29, 135, 309, 307), (132, 20, 306, 308), (312, 313, 311, 310), (149, 63, 311, 313), (310, 311, 744, 741), (144, 149, 313, 312), (316, 317, 315, 314), (63, 149, 316, 314), (315, 61, 733, 735), (150, 61, 315, 317), (322, 323, 320, 319), (319, 320, 321, 318), (184, 216, 321, 320), (159, 19, 322, 319), (206, 159, 319, 318), (172, 184, 320, 323), (191, 234, 239), (188, 191, 239, 230), (327, 325, 329, 331), (232, 6, 325, 327), (236, 232, 327, 326), (12, 236, 326, 324), (328, 330, 332), (325, 324, 328, 329), (324, 326, 330, 328), (326, 327, 331, 330), (330, 331, 332), (331, 329, 332), (329, 328, 332), (336, 334, 338, 340), (242, 240, 336, 335), (50, 54, 333, 334), (240, 50, 334, 336), (337, 339, 343, 341), (334, 333, 337, 338), (333, 335, 339, 337), (335, 336, 340, 339), (343, 344, 345), (339, 340, 344, 343), (340, 338, 342, 344), (338, 337, 341, 342), (246, 244, 349, 346), (344, 342, 345), (342, 341, 345), (341, 343, 345), (349, 347, 350, 351), (46, 50, 348, 347), (244, 46, 347, 349), (350, 353, 354), (348, 346, 352, 353), (347, 348, 353, 350), (346, 349, 351, 352), (28, 46, 356, 357), (353, 352, 354), (352, 351, 354), (351, 350, 354), (356, 358, 361, 362), (250, 248, 355, 358), (248, 28, 357, 355), (359, 362, 363), (355, 357, 359, 360), (358, 355, 360, 361), (357, 356, 362, 359), (15, 28, 365, 366), (362, 361, 363), (361, 360, 363), (360, 359, 363), (366, 365, 368, 370), (28, 254, 367, 365), (252, 15, 366, 364), (370, 368, 372), (364, 366, 370, 371), (365, 367, 369, 368), (367, 364, 371, 369), (74, 76, 374, 376), (371, 370, 372), (369, 371, 372), (368, 369, 372), (374, 375, 380, 379), (55, 51, 373, 375), (51, 74, 376, 373), (379, 380, 381), (376, 374, 379, 377), (375, 373, 378, 380), (373, 376, 377, 378), (98, 122, 382, 384), (377, 379, 381), (380, 378, 381), (378, 377, 381), (383, 384, 389, 386), (100, 98, 384, 383), (124, 100, 383, 385), (387, 386, 390), (385, 383, 386, 387), (382, 385, 387, 388), (384, 382, 388, 389), (396, 395, 402, 401), (386, 389, 390), (389, 388, 390), (388, 387, 390), (393, 392, 404, 405), (98, 100, 396, 398), (76, 74, 397, 395), (74, 98, 398, 397), (50, 51, 392, 393), (51, 55, 394, 392), (54, 50, 393, 391), (401, 402, 403), (398, 396, 401, 400), (395, 397, 399, 402), (397, 398, 400, 399), (392, 394, 407, 404), (400, 401, 403), (402, 399, 403), (399, 400, 403), (406, 405, 408), (394, 391, 406, 407), (391, 393, 405, 406), (2, 233, 409, 411), (404, 407, 408), (405, 404, 408), (407, 406, 408), (409, 412, 413, 416), (13, 2, 411, 410), (237, 13, 410, 412), (416, 413, 417), (412, 410, 414, 413), (410, 411, 415, 414), (411, 409, 416, 415), (26, 10, 419, 420), (413, 414, 417), (414, 415, 417), (415, 416, 417), (421, 418, 425, 422), (10, 282, 421, 419), (282, 284, 418, 421), (422, 425, 426), (419, 421, 422, 423), (420, 419, 423, 424), (418, 420, 424, 425), (286, 288, 427, 430), (423, 422, 426), (424, 423, 426), (425, 424, 426), (430, 427, 434, 431), (32, 26, 428, 429), (288, 32, 429, 427), (431, 434, 435), (429, 428, 432, 433), (427, 429, 433, 434), (428, 430, 431, 432), (32, 290, 439, 437), (432, 431, 435), (433, 432, 435), (434, 433, 435), (439, 436, 440, 442), (36, 32, 437, 438), (290, 292, 436, 439), (443, 442, 444), (438, 437, 443, 441), (437, 439, 442, 443), (436, 438, 441, 440), (296, 40, 447, 445), (442, 440, 444), (440, 441, 444), (441, 443, 444), (445, 447, 450, 449), (40, 36, 446, 447), (294, 296, 445, 448), (450, 451, 453), (448, 445, 449, 452), (446, 448, 452, 451), (447, 446, 451, 450), (40, 42, 454, 457), (451, 452, 453), (452, 449, 453), (449, 450, 453), (456, 455, 461, 459), (38, 36, 455, 456), (36, 40, 457, 455), (459, 461, 462), (457, 454, 458, 460), (454, 456, 459, 458), (455, 457, 460, 461), (70, 68, 466, 463), (461, 460, 462), (460, 458, 462), (458, 459, 462), (464, 465, 467, 469), (42, 70, 463, 465), (68, 38, 464, 466), (469, 467, 471), (463, 466, 470, 468), (465, 463, 468, 467), (466, 464, 469, 470), (92, 68, 473, 474), (470, 469, 471), (468, 470, 471), (467, 468, 471), (474, 473, 479, 477), (68, 70, 472, 473), (70, 94, 475, 472), (476, 477, 480), (473, 472, 478, 479), (472, 475, 476, 478), (475, 474, 477, 476), (92, 94, 481, 483), (477, 479, 480), (479, 478, 480), (478, 476, 480), (482, 483, 488, 487), (116, 92, 483, 482), (94, 118, 484, 481), (488, 486, 489), (484, 482, 487, 485), (481, 484, 485, 486), (483, 481, 486, 488), (486, 485, 489), (487, 488, 489), (485, 487, 489), (491, 493, 499, 497), (492, 494, 500, 498), (209, 217, 493, 491), (208, 209, 491, 490), (217, 215, 492, 493), (215, 280, 494, 492), (500, 501, 502), (501, 496, 502), (495, 490, 496, 501), (494, 495, 501, 500), (493, 492, 498, 499), (490, 491, 497, 496), (216, 219, 503, 504), (207, 206, 507, 505), (499, 498, 502), (496, 497, 502), (498, 500, 502), (497, 499, 502), (505, 507, 514, 513), (508, 504, 510, 509), (206, 318, 506, 507), (321, 216, 504, 508), (509, 510, 515), (514, 511, 515), (503, 505, 513, 512), (506, 508, 509, 511), (507, 506, 511, 514), (504, 503, 512, 510), (204, 208, 518, 519), (211, 204, 519, 520), (510, 512, 515), (513, 514, 515), (511, 509, 515), (512, 513, 515), (518, 517, 523, 521), (208, 212, 517, 518), (523, 522, 524), (519, 518, 521, 516), (520, 519, 516, 522), (517, 520, 522, 523), (205, 213, 525, 527), (522, 516, 524), (516, 521, 524), (521, 523, 524), (526, 527, 532, 530), (213, 214, 528, 525), (214, 206, 526, 528), (529, 530, 533), (527, 525, 531, 532), (525, 528, 529, 531), (528, 526, 530, 529), (126, 130, 534, 536), (530, 532, 533), (532, 531, 533), (531, 529, 533), (535, 536, 538, 540), (130, 133, 537, 534), (133, 129, 535, 537), (539, 541, 542), (537, 535, 540, 541), (536, 534, 539, 538), (534, 537, 541, 539), (84, 80, 545, 546), (538, 539, 542), (540, 538, 542), (541, 540, 542), (546, 545, 550, 549), (80, 86, 544, 545), (96, 84, 546, 543), (547, 549, 551), (545, 544, 548, 550), (544, 543, 547, 548), (543, 546, 549, 547), (132, 131, 552, 555), (548, 547, 551), (550, 548, 551), (549, 550, 551), (555, 552, 556, 558), (131, 127, 554, 552), (127, 128, 553, 554), (558, 556, 560), (554, 553, 559, 557), (553, 555, 558, 559), (552, 554, 557, 556), (88, 81, 561, 564), (556, 557, 560), (557, 559, 560), (559, 558, 560), (564, 561, 568, 566), (90, 88, 564, 563), (81, 82, 562, 561), (566, 568, 569), (563, 564, 566, 565), (562, 563, 565, 567), (561, 562, 567, 568), (169, 165, 570, 573), (565, 566, 569), (567, 565, 569), (568, 567, 569), (570, 571, 577, 575), (162, 161, 572, 571), (165, 162, 571, 570), (575, 577, 578), (572, 573, 574, 576), (571, 572, 576, 577), (573, 570, 575, 574), (151, 162, 582, 580), (574, 575, 578), (577, 576, 578), (576, 574, 578), (582, 579, 586, 583), (165, 152, 581, 579), (162, 165, 579, 582), (586, 585, 587), (579, 581, 585, 586), (581, 580, 584, 585), (580, 582, 583, 584), (152, 139, 590, 588), (583, 586, 587), (584, 583, 587), (585, 584, 587), (588, 590, 593, 592), (151, 152, 588, 591), (138, 151, 591, 589), (593, 595, 596), (591, 588, 592, 594), (589, 591, 594, 595), (590, 589, 595, 593), (259, 138, 598, 600), (595, 594, 596), (594, 592, 596), (592, 593, 596), (597, 600, 601, 604), (258, 259, 600, 597), (139, 258, 597, 599), (602, 603, 605), (600, 598, 602, 601), (599, 597, 604, 603), (598, 599, 603, 602), (138, 262, 606, 608), (603, 604, 605), (604, 601, 605), (601, 602, 605), (607, 608, 613, 611), (134, 138, 608, 607), (263, 134, 607, 609), (611, 613, 614), (606, 609, 610, 612), (609, 607, 611, 610), (608, 606, 612, 613), (266, 133, 616, 618), (613, 612, 614), (612, 610, 614), (610, 611, 614), (616, 617, 621, 620), (267, 266, 618, 615), (133, 134, 617, 616), (620, 621, 623), (615, 618, 619, 622), (618, 616, 620, 619), (617, 615, 622, 621), (174, 171, 624, 625), (621, 622, 623), (622, 619, 623), (619, 620, 623), (626, 625, 630, 628), (171, 176, 627, 624), (173, 174, 625, 626), (629, 628, 632), (624, 627, 629, 631), (627, 626, 628, 629), (625, 624, 631, 630), (171, 174, 633, 636), (628, 630, 632), (630, 631, 632), (631, 629, 632), (635, 634, 639, 638), (174, 59, 635, 633), (59, 65, 634, 635), (640, 637, 641), (634, 636, 640, 639), (636, 633, 637, 640), (633, 635, 638, 637), (59, 268, 642, 644), (637, 638, 641), (638, 639, 641), (639, 640, 641), (644, 642, 646, 647), (269, 65, 643, 645), (65, 59, 644, 643), (646, 649, 650), (643, 644, 647, 648), (645, 643, 648, 649), (642, 645, 649, 646), (65, 272, 651, 653), (647, 646, 650), (648, 647, 650), (649, 648, 650), (651, 654, 655, 658), (272, 273, 654, 651), (273, 80, 652, 654), (658, 655, 659), (652, 653, 657, 656), (653, 651, 658, 657), (654, 652, 656, 655), (153, 168, 663, 661), (655, 656, 659), (656, 657, 659), (657, 658, 659), (660, 662, 667, 665), (142, 153, 661, 662), (168, 163, 660, 663), (665, 667, 668), (663, 660, 665, 664), (662, 661, 666, 667), (661, 663, 664, 666), (142, 163, 672, 671), (664, 665, 668), (667, 666, 668), (666, 664, 668), (669, 670, 676, 673), (150, 143, 670, 669), (163, 150, 669, 672), (673, 676, 677), (671, 672, 674, 675), (670, 671, 675, 676), (672, 669, 673, 674), (136, 137, 680, 679), (674, 673, 677), (676, 675, 677), (675, 674, 677), (678, 681, 685, 683), (143, 150, 681, 678), (137, 143, 678, 680), (685, 684, 686), (679, 680, 682, 684), (681, 679, 684, 685), (680, 678, 683, 682), (137, 136, 688, 689), (683, 685, 686), (682, 683, 686), (684, 682, 686), (687, 689, 692, 691), (136, 301, 690, 688), (301, 300, 687, 690), (692, 694, 695), (688, 690, 693, 694), (689, 688, 694, 692), (690, 687, 691, 693), (304, 305, 699, 696), (694, 693, 695), (693, 691, 695), (691, 692, 695), (696, 699, 703, 700), (136, 135, 698, 697), (305, 136, 697, 699), (702, 701, 704), (698, 696, 700, 701), (699, 697, 702, 703), (697, 698, 701, 702), (132, 308, 705, 707), (703, 702, 704), (700, 703, 704), (701, 700, 704), (706, 707, 711, 710), (309, 135, 706, 708), (308, 309, 708, 705), (710, 711, 713), (705, 708, 709, 712), (708, 706, 710, 709), (707, 705, 712, 711), (172, 175, 715, 716), (711, 712, 713), (712, 709, 713), (709, 710, 713), (716, 715, 721, 718), (175, 179, 717, 715), (179, 178, 714, 717), (718, 721, 722), (717, 714, 719, 720), (714, 716, 718, 719), (715, 717, 720, 721), (175, 172, 723, 726), (721, 720, 722), (720, 719, 722), (719, 718, 722), (725, 724, 729, 728), (172, 63, 725, 723), (63, 61, 724, 725), (727, 728, 731), (724, 726, 730, 729), (723, 725, 728, 727), (726, 723, 727, 730), (63, 314, 732, 734), (728, 729, 731), (729, 730, 731), (730, 727, 731), (733, 734, 739, 737), (61, 63, 734, 733), (314, 315, 735, 732), (738, 736, 740), (734, 732, 738, 739), (735, 733, 737, 736), (732, 735, 736, 738), (81, 310, 741, 743), (736, 737, 740), (737, 739, 740), (739, 738, 740), (744, 742, 745, 746), (63, 81, 743, 742), (311, 63, 742, 744), (747, 746, 749), (742, 743, 748, 745), (743, 741, 747, 748), (741, 744, 746, 747), (746, 745, 749), (745, 748, 749), (748, 747, 749)])
_uv = me_cube_001.uv_layers.new(name='UVMap')
_uv.uv.foreach_set('vector', [-2.134, 0.3339, -2.134, 0.3339, -2.134, 0.3339, -2.134, 0.3339, -2.134, 0.3339, -2.134, 0.3339, -2.134, 0.3339, -2.134, 0.3339, -1.518, -5.833, -0.9011, -5.833, -0.9011, -4.6, -1.518, -4.6, 5.302, 3.104, 5.302, 5.879, 4.649, 5.881, 4.649, 3.106, -8.518, 8.713, -9.129, 8.712, -9.177, 6.614, -8.402, 6.612, -5.187, -0.8996, -5.187, -2.133, -3.113, -2.133, -3.177, -0.6996, 5.302, 5.879, 5.302, 3.104, 5.913, 3.105, 5.913, 5.88, -4.244, 6.802, -4.244, 4.028, -3.63, 4.027, -3.63, 6.802, -0.9011, -5.833, -1.518, -5.833, -1.518, -7.066, -0.9011, -7.066, 12.14, -6.048, 12.14, -6.048, 12.14, -7.403, 12.65, -7.173, 5.918, 12.68, 5.918, 12.68, 5.913, 11.45, 6.469, 11.45, -0.9011, -5.833, -0.9011, -7.066, -0.2844, -7.066, -0.2844, -5.833, 9.084, -6.181, 8.468, -6.181, 8.621, -6.467, 8.929, -6.467, 8.075, -7.999, 8.075, -10.77, 8.719, -10.77, 8.719, -7.996, 7.156, 2.494, 6.527, 2.492, 6.713, 2.188, 7.027, 2.189, -0.2844, -9.533, -0.2844, -10.77, 0.3323, -10.77, 0.3323, -9.533, 8.522, 5.955, 7.292, 5.875, 7.599, 5.571, 8.214, 5.611, 11.47, -4.628, 11.47, -7.403, 11.81, -7.399, 11.81, -4.624, -9.334, -9.533, -9.334, -10.77, -7.26, -10.77, -7.26, -9.533, 11.62, -2.169, 11.62, -1.556, 11.31, -1.556, 11.31, -2.17, -0.9011, -4.6, -0.9011, -5.833, -0.2844, -5.833, -0.2844, -4.6, -9.334, -0.8994, -9.334, -2.133, -7.26, -2.133, -7.26, -0.8995, -0.9011, -3.366, -0.2844, -3.366, -0.2844, -2.133, -0.9011, -2.133, -0.2844, -8.3, -0.2844, -9.533, 0.3323, -9.533, 0.3323, -8.3, -0.9011, -4.6, -0.2844, -4.6, -0.2844, -3.366, -0.9011, -3.366, -0.2844, -7.066, -0.9011, -7.066, -0.9011, -8.3, -0.2844, -8.3, 11.62, -1.849, 11.62, -4.624, 11.96, -4.621, 11.96, -1.846, -0.2844, -5.833, -0.2844, -7.066, 0.3323, -7.066, 0.3323, -5.833, 9.106, -3.146, 9.662, -3.144, 9.662, -1.911, 9.106, -1.913, 9.64, -3.391, 9.084, -3.393, 9.084, -4.626, 9.64, -4.624, -0.9011, -2.133, -0.2844, -2.133, -0.2844, -0.8995, -0.9011, -0.8995, -0.2844, 0.3339, -0.2844, -0.8995, 0.3323, -0.8995, 0.3323, 0.3339, 11.62, 0.9292, 11.62, -1.846, 11.96, -1.842, 11.96, 0.9328, 9.64, -4.624, 9.084, -4.626, 9.084, -5.859, 9.64, -5.857, -0.9011, -0.8995, -0.2844, -0.8995, -0.2844, 0.3339, -0.9011, 0.1798, 10.9, -9.894, 10.9, -7.119, 10.55, -7.117, 10.55, -9.892, 9.64, -5.857, 9.084, -5.859, 9.084, -7.093, 9.64, -6.937, 11.44, 1.617, 11.44, 1.006, 11.75, 1.005, 11.75, 1.616, 5.853, -5.924, 5.853, -3.149, 5.224, -3.15, 5.224, -5.925, 7.23, 8.355, 6.887, 8.357, 6.945, 8.05, 7.117, 8.049, 1.566, 10.04, 1.566, 8.649, 1.905, 8.996, 1.905, 9.69, -11.01, 5.88, -11.01, 3.105, -10.4, 3.106, -10.4, 5.881, -0.2844, -0.8995, -0.2844, -2.133, 0.3323, -2.133, 0.3323, -0.8995, -0.9011, -9.533, -0.9011, -8.3, -1.209, -8.608, -1.209, -9.225, -0.2844, -8.3, -0.9011, -8.3, -0.9011, -9.533, -0.2844, -9.533, 9.106, -1.913, 9.662, -1.911, 9.662, -0.6774, 9.106, -0.6794, -0.2844, -10.77, -0.9011, -10.77, -0.9011, -11.69, -0.2844, -12.0, -0.2844, -9.533, -0.9011, -9.533, -0.9011, -10.77, -0.2844, -10.77, 9.106, -0.6794, 9.662, -0.6774, 9.662, 0.2476, 9.106, 0.554, 10.96, -4.007, 10.96, -1.232, 10.61, -1.23, 10.61, -4.005, -11.66, 5.882, -11.66, 3.107, -11.01, 3.105, -11.01, 5.88, 7.306, -0.3165, 7.306, 0.3198, 6.97, 0.1952, 6.97, -0.123, -2.626, 12.05, -2.626, 9.273, -2.296, 9.275, -2.296, 12.05, -0.2844, -4.6, -0.2844, -5.833, 0.3323, -5.833, 0.3323, -4.6, 0.3323, -7.066, 0.3323, -8.3, 0.949, -8.3, 0.949, -7.066, 0.3323, -8.3, 0.3323, -9.533, 0.949, -9.533, 0.949, -8.3, -9.788, 3.107, -10.4, 3.106, -10.29, 2.801, -9.983, 2.801, -0.4445, 9.327, -1.055, 9.316, -1.019, 7.158, -0.408, 7.169, -0.2783, 6.81, -0.9073, 6.809, -0.9073, 4.651, -0.2783, 4.652, 0.3323, -10.77, 0.3323, -12.0, 0.949, -12.0, 0.949, -10.77, 0.3323, -2.133, 0.3323, -3.366, 0.949, -3.366, 0.949, -2.133, -8.402, 10.08, -8.402, 8.85, -8.063, 9.158, -8.063, 9.775, 6.696, -9.226, 6.085, -9.227, 6.085, -11.39, 6.696, -11.38, -10.4, 5.881, -10.4, 3.106, -9.788, 3.107, -9.788, 5.882, 0.3323, 0.3339, 0.3323, -0.8995, 0.949, -0.8995, 0.949, 0.3339, 10.94, -0.4497, 10.94, 0.7837, 10.64, 0.4754, 10.64, -0.1413, 5.474, -9.228, 4.821, -9.226, 4.821, -11.38, 5.474, -11.39, -9.334, 1.567, -9.334, 0.334, -7.26, 0.3339, -7.26, 1.567, -0.2844, -10.77, -0.2844, -12.0, 0.3323, -12.0, 0.3323, -10.77, 2.796, 8.649, 1.566, 8.569, 1.566, 6.428, 2.796, 6.509, -12.0, 11.96, -12.0, 10.58, -11.71, 10.9, -11.71, 11.6, -0.2844, -7.066, -0.2844, -8.3, 0.3323, -8.3, 0.3323, -7.066, 9.474, 4.043, 9.474, 4.599, 9.125, 4.327, 9.125, 4.05, 5.224, -5.925, 5.224, -3.15, 4.61, -3.149, 4.61, -5.924, -9.334, -2.133, -9.334, -3.366, -7.26, -3.366, -7.26, -2.133, -0.2844, -3.366, -0.2844, -4.6, 0.3323, -4.6, 0.3323, -3.366, 4.642, 10.08, 4.642, 7.609, 5.259, 7.933, 5.259, 9.752, -0.2844, -2.133, -0.2844, -3.366, 0.3323, -3.366, 0.3323, -2.133, 11.62, -4.624, 11.62, -4.01, 11.31, -4.011, 11.31, -4.624, 3.997, -5.924, 3.997, -3.149, 3.383, -3.148, 3.383, -5.923, 0.949, -4.6, 0.949, -5.833, 1.566, -5.833, 1.566, -4.6, 0.949, -9.533, 0.949, -10.77, 1.566, -10.77, 1.566, -9.533, 0.949, -3.366, 0.949, -4.6, 1.566, -4.6, 1.566, -3.366, -9.334, -7.066, -9.334, -8.3, -7.26, -8.3, -7.26, -7.066, 0.6957, 9.975, 0.08221, 9.983, 0.05556, 7.825, 0.6691, 7.817, -1.521, 6.81, -2.134, 6.811, -2.134, 4.652, -1.521, 4.652, 0.949, -0.8995, 0.949, -2.133, 1.566, -2.133, 1.566, -0.8995, 6.085, -9.227, 5.474, -9.228, 5.474, -11.39, 6.085, -11.39, 0.949, -7.066, 0.949, -8.3, 1.566, -8.3, 1.566, -7.066, -9.334, -8.3, -9.334, -9.533, -7.26, -9.533, -7.26, -8.3, 0.3323, -0.8995, 0.3323, -2.133, 0.949, -2.133, 0.949, -0.8995, -0.9073, 6.809, -1.521, 6.81, -1.521, 4.652, -0.9073, 4.651, 11.5, 8.31, 11.5, 10.47, 11.16, 10.47, 11.16, 8.312, 3.721, 11.58, 2.796, 11.58, 3.074, 11.26, 3.444, 11.26, 0.3323, -3.366, 0.3323, -4.6, 0.949, -4.6, 0.949, -3.366, 0.3323, -9.533, 0.3323, -10.77, 0.949, -10.77, 0.949, -9.533, 0.3323, -4.6, 0.3323, -5.833, 0.949, -5.833, 0.949, -4.6, 4.61, -5.924, 4.61, -3.149, 3.997, -3.149, 3.997, -5.924, 11.31, 0.9112, 11.62, 0.911, 11.62, -1.556, 11.31, -1.556, 0.0545, 9.851, 0.0545, 11.08, -0.2538, 10.78, -0.2538, 10.16, -9.334, 0.334, -9.334, -0.8994, -7.26, -0.8995, -7.26, 0.3339, 0.3323, -5.833, 0.3323, -7.066, 0.949, -7.066, 0.949, -5.833, -9.334, -7.066, -12.0, -7.066, -12.0, -8.3, -9.334, -8.3, -12.0, -3.366, -9.334, -3.366, -9.334, -2.133, -12.0, -2.133, 0.6407, 1.567, 0.6407, 0.9506, -1.826, 0.9506, -1.826, 1.567, -9.334, -5.833, -12.0, -5.833, -12.0, -7.066, -9.334, -7.066, -9.334, -8.3, -12.0, -8.3, -12.0, -9.533, -9.334, -9.533, -12.0, -2.133, -9.334, -2.133, -9.334, -0.8994, -12.0, -0.8993, -12.0, -0.8993, -9.334, -0.8994, -9.334, 0.334, -12.0, 0.3341, -12.0, 0.3341, -9.334, 0.334, -9.334, 1.567, -12.0, 1.567, -12.0, 1.567, -9.334, 1.567, -9.334, 2.801, -12.0, 2.801, -9.334, -9.533, -12.0, -9.533, -12.0, -10.77, -9.334, -10.77, -9.334, -10.77, -12.0, -10.77, -12.0, -12.0, -9.334, -12.0, 10.2, -5.858, 10.2, -7.091, 10.51, -6.783, 10.51, -6.166, -9.334, -3.366, -9.334, -5.833, -7.26, -5.833, -7.26, -3.366, 0.949, -5.833, 0.949, -7.066, 1.566, -7.066, 1.566, -5.833, 0.949, 0.3339, 0.949, -0.8995, 1.566, -0.8995, 1.566, 0.3339, -9.788, 5.882, -9.788, 3.107, -9.177, 3.108, -9.177, 5.883, 11.96, -0.3041, 11.96, -2.462, 12.29, -2.459, 12.29, -0.3005, -9.334, 2.801, -9.334, 1.567, -8.995, 1.876, -8.995, 2.492, 0.949, -2.133, 0.949, -3.366, 1.566, -3.366, 1.566, -2.133, 0.949, -10.77, 0.949, -12.0, 1.566, -12.0, 1.566, -10.77, -9.334, -5.833, -9.334, -7.066, -7.26, -7.066, -7.26, -5.833, 1.292, 7.395, 0.05557, 7.474, 0.05557, 5.333, 1.292, 5.255, -9.334, -10.77, -9.334, -12.0, -8.995, -11.69, -8.995, -11.07, 0.949, -8.3, 0.949, -9.533, 1.566, -9.533, 1.566, -8.3, 0.6691, 7.817, 0.05556, 7.825, 0.389, 7.478, 0.6957, 7.474, -11.35, 8.727, -11.35, 10.58, -12.0, 10.27, -12.0, 9.032, 9.64, -4.626, 9.64, -5.859, 10.2, -5.857, 10.2, -4.624, 9.64, -5.859, 9.64, -7.093, 10.2, -6.937, 10.2, -5.857, 2.796, 6.509, 1.566, 6.428, 1.873, 6.124, 2.488, 6.164, 5.913, 7.431, 5.913, 4.965, 6.603, 4.965, 6.603, 7.431, -7.26, -5.833, -7.26, -7.066, -5.187, -7.067, -5.187, -5.833, 7.451, -0.3703, 6.84, -0.3711, 6.84, -2.529, 7.451, -2.529, 9.947, -9.486, 9.336, -9.497, 9.372, -11.66, 9.983, -11.64, 9.662, -0.6794, 9.662, -1.913, 10.22, -1.911, 10.22, -0.9857, 9.814, 12.43, 9.814, 11.51, 10.1, 11.74, 10.1, 12.2, 10.2, -6.937, 9.64, -7.093, 9.913, -7.364, 10.19, -7.286, 6.527, 4.651, 5.913, 4.652, 5.913, 2.493, 6.527, 2.492, 9.662, -1.913, 9.662, -3.146, 10.22, -3.144, 10.22, -1.911, 7.156, 4.652, 6.527, 4.651, 6.527, 2.492, 7.156, 2.494, -1.523, 12.32, -1.523, 11.09, -1.237, 11.39, -1.237, 12.01, 12.6, -3.305, 12.6, -2.226, 12.29, -2.496, 12.29, -3.035, -7.26, -2.133, -7.26, -3.366, -5.187, -3.366, -5.187, -2.133, 11.25, -9.894, 11.25, -7.736, 10.9, -7.734, 10.9, -9.892, -7.26, -3.366, -7.26, -5.833, -5.187, -5.833, -5.187, -3.366, 1.336, 9.975, 0.7224, 9.983, 0.6957, 7.825, 1.309, 7.817, -7.26, -8.3, -7.26, -9.533, -5.187, -9.533, -5.187, -8.3, -0.9073, 4.651, -1.521, 4.652, -1.335, 4.347, -1.028, 4.347, 1.566, 11.27, 1.566, 10.04, 1.883, 10.34, 1.883, 10.96, 9.139, 11.34, 9.139, 9.799, 9.425, 10.22, 9.425, 10.99, 6.84, -0.3711, 6.187, -0.3691, 6.187, -2.527, 6.84, -2.529, -7.26, -9.533, -7.26, -10.77, -6.921, -10.46, -6.921, -9.842, -7.26, 0.3339, -7.26, -0.8995, -5.187, -0.8996, -5.187, 0.3338, 8.522, 8.095, 7.292, 7.709, 7.292, 5.875, 8.522, 5.955, -7.26, -0.8995, -7.26, -2.133, -5.187, -2.133, -5.187, -0.8996, 6.696, -9.224, 6.696, -11.69, 7.385, -11.69, 7.385, -9.224, 7.385, -11.69, 6.696, -11.69, 7.124, -12.0, 7.469, -12.0, 0.9194, 11.22, 0.9194, 12.45, 0.611, 12.32, 0.611, 11.71, -5.187, -7.067, -5.187, -8.3, -3.177, -8.378, -3.113, -7.067, -5.187, -8.3, -5.187, -9.533, -4.848, -9.225, -4.848, -8.608, 11.42, 12.68, 10.81, 12.69, 10.99, 12.38, 11.3, 12.38, 12.06, 11.7, 12.06, 10.47, 12.61, 10.47, 12.61, 11.71, 8.444, 1.798, 8.508, 2.529, 8.137, 2.518, 8.073, 1.787, -6.094, 12.62, -6.094, 11.39, -5.538, 11.39, -5.538, 12.62, -5.187, -5.833, -5.187, -7.067, -3.113, -7.067, -3.113, -5.833, -5.187, -2.133, -5.187, -3.366, -3.113, -3.366, -3.113, -2.133, 8.148, -3.438, 7.535, -3.46, 7.423, -5.61, 8.119, -5.545, 11.84, 10.47, 11.84, 9.855, 12.15, 9.965, 12.15, 10.27, -7.26, -7.066, -7.26, -8.3, -5.187, -8.3, -5.187, -7.067, 12.72, 1.005, 12.72, 1.93, 12.42, 1.699, 12.42, 1.237, 7.423, -3.531, 6.187, -3.146, 6.187, -5.287, 7.423, -5.365, -8.402, 6.612, -9.177, 6.614, -9.177, 5.874, -8.402, 5.872, 8.489, -2.168, 7.807, -2.102, 7.779, -2.841, 8.465, -2.818, -3.177, -0.6996, -3.113, -2.133, -2.521, -2.133, -2.552, -0.6996, 2.623, -5.459, 2.623, -6.121, 2.952, -5.956, 2.952, -5.624, -3.113, -7.067, -3.177, -8.378, -2.552, -8.378, -2.521, -7.067, 7.807, -2.102, 7.777, 0.001179, 7.451, 0.01076, 7.451, -2.089, -3.113, -5.833, -3.113, -7.067, -2.521, -7.067, -2.521, -5.833, -3.113, -2.133, -3.113, -3.366, -2.521, -3.367, -2.521, -2.133, 1.951, -10.42, 1.566, -11.66, 3.655, -12.0, 4.056, -10.67, 7.385, -9.224, 7.385, -11.69, 8.075, -11.37, 8.075, -9.547, -11.29, 8.726, -11.9, 8.727, -12.0, 6.624, -11.25, 6.625, 8.388, -0.02089, 7.777, 0.001179, 7.807, -2.102, 8.489, -2.168, 1.566, -6.726, 1.951, -7.956, 4.056, -7.71, 3.655, -6.542, -5.187, -3.366, -5.187, -5.833, -3.113, -5.833, -3.113, -3.366, -1.826, 1.567, -1.826, 2.184, 0.6407, 2.184, 0.6407, 1.567, -2.134, 0.3339, -2.134, 0.3339, -2.134, 0.3339, -2.134, 0.3339, -2.134, 0.3339, -2.134, 0.3339, -2.134, 0.3339, -2.134, 0.3339, -2.134, 0.3339, -2.134, 0.3339, -2.134, 0.3339, -2.134, 0.3339, -1.826, 2.184, -1.826, 2.801, 0.6407, 2.801, 0.6407, 2.184, -1.826, 3.417, -1.826, 4.034, 0.6407, 4.034, 0.6407, 3.417, -1.826, 2.801, -1.826, 3.417, 0.6407, 3.417, 0.6407, 2.801, 11.44, 3.449, 11.44, 2.838, 11.75, 2.838, 11.75, 3.449, 11.44, 4.06, 11.44, 3.449, 11.75, 3.449, 11.75, 4.06, 11.62, -4.01, 11.62, -3.397, 11.31, -3.397, 11.31, -4.011, 11.44, 2.838, 11.44, 2.227, 11.75, 2.227, 11.75, 2.838, 11.44, 2.227, 11.44, 1.617, 11.75, 1.616, 11.75, 2.227, 11.62, -3.397, 11.62, -2.783, 11.31, -2.783, 11.31, -3.397, 11.62, -2.783, 11.62, -2.169, 11.31, -2.17, 11.31, -2.783, 5.85, -0.06259, 3.383, -0.06259, 3.383, -3.146, 5.85, -3.146, 1.886, 1.876, 1.876, 4.653, 4.343, 4.653, 4.353, 1.876, -9.177, 5.869, -9.177, 2.801, -6.71, 2.804, -6.71, 5.872, -4.244, 2.801, -4.244, 5.855, -6.71, 5.858, -6.71, 2.804, 2.232, 0.3935, 1.566, -0.7806, 2.115, -0.4895, 2.449, 0.09755, 1.566, -0.7806, 1.566, -3.741, 2.828, -3.489, 2.828, -1.022, 2.828, -3.489, 2.899, -5.216, 3.383, -4.72, 3.383, -3.487, 2.623, 0.919, 2.899, 0.7042, 3.09, 0.9636, 2.952, 1.071, 12.56, 7.693, 12.56, 9.42, 12.18, 8.975, 12.18, 8.112, -2.552, -0.6996, -2.521, -2.133, -2.137, -1.355, -2.134, -0.8614, 2.899, 0.7042, 2.828, -1.022, 3.383, -1.02, 3.383, 0.213, 2.828, -1.022, 2.828, -3.489, 3.383, -3.487, 3.383, -1.02, 8.119, -5.545, 7.423, -5.61, 7.447, -6.259, 8.146, -6.284, 3.655, -6.542, 4.056, -7.71, 4.484, -7.71, 4.388, -6.542, -11.25, 6.625, -12.0, 6.624, -12.0, 5.884, -11.25, 5.885, 4.056, -10.67, 3.655, -12.0, 4.388, -12.0, 4.484, -10.67, -3.113, -3.366, -3.113, -5.833, -2.521, -5.833, -2.521, -3.367, 4.056, -7.71, 4.056, -10.67, 4.484, -10.67, 4.484, -7.71, 3.383, 1.758, 3.383, -0.06162, 4.912, -0.06259, 4.912, 1.757, -6.094, 7.679, -6.094, 5.859, -4.871, 5.858, -4.871, 7.678, 4.484, -7.223, 4.484, -9.042, 5.977, -9.224, 5.977, -7.041, 9.742, 3.164, 9.742, 1.005, 10.4, 1.311, 10.4, 2.853, 10.46, 7.693, 10.46, 9.851, 9.814, 9.54, 9.814, 7.998, 7.373, -6.586, 7.373, -8.693, 8.0, -8.317, 8.058, -6.823, -3.627, 9.765, -3.627, 6.805, -3.01, 7.193, -3.01, 9.377, -2.986, 9.273, -2.986, 6.806, -2.296, 7.13, -2.296, 8.949, 6.603, 7.431, 6.603, 4.965, 7.292, 5.288, 7.292, 7.108, 9.814, 7.693, 9.814, 9.798, 9.139, 9.556, 9.197, 8.064, 5.259, 10.08, 5.259, 7.609, 5.876, 7.933, 5.876, 9.752, 8.484, 10.15, 8.484, 8.305, 9.139, 8.611, 9.139, 9.844, -2.134, 0.3339, -2.134, 0.3339, -2.134, 0.3339, -2.134, 0.3339, 8.489, 0.7891, 8.489, -1.963, 9.106, -1.962, 9.106, 0.7895, 9.084, -6.181, 9.084, -3.429, 8.468, -3.429, 8.468, -6.181, -2.332, 4.029, -2.332, 6.804, -2.986, 6.806, -2.986, 4.031, -1.826, 0.3339, -2.134, 0.3339, -1.826, 0.9506, 4.341, 5.209, 4.649, 5.209, 4.343, 4.653, -3.63, 6.802, -3.63, 4.027, -2.986, 4.03, -2.986, 6.805, 0.6407, 0.3339, 0.6407, 0.9506, 0.949, 0.3339, -1.518, -5.833, -1.518, -4.6, -2.134, -4.908, -2.134, -5.525, 0.6407, 0.9506, 0.6407, 0.3339, -1.826, 0.3339, -1.826, 0.9506, 7.597, 1.647, 6.364, 1.647, 6.672, 1.308, 7.289, 1.308, -1.518, -7.066, -1.518, -5.833, -2.134, -6.141, -2.134, -6.758, 10.09, -7.759, 10.09, -10.51, 10.55, -10.51, 10.55, -7.759, -0.9011, -11.69, -0.9011, -10.77, -1.209, -11.0, -1.209, -11.46, -2.134, 0.3339, -2.134, 0.3339, -2.134, 0.3339, -2.134, 0.3339, -11.66, 3.107, -11.66, 5.882, -12.0, 5.884, -12.0, 3.109, -6.71, 9.508, -6.71, 6.756, -6.094, 6.756, -6.094, 9.508, -0.9011, -10.77, -0.9011, -9.533, -1.209, -9.842, -1.209, -10.46, 11.5, 7.43, 11.5, 4.655, 11.84, 4.658, 11.84, 7.433, 10.96, -4.007, 10.61, -4.005, 10.67, -4.312, 10.84, -4.313, 0.949, 3.983, 0.949, 1.231, 1.566, 1.232, 1.566, 3.984, 10.81, 8.31, 10.81, 11.08, 10.46, 11.09, 10.46, 8.312, 11.5, 10.47, 11.5, 7.693, 11.84, 7.697, 11.84, 10.47, 10.81, 8.31, 10.46, 8.312, 10.52, 8.005, 10.69, 8.004, 3.946, 8.858, 3.946, 6.106, 4.562, 6.106, 4.562, 8.858, 4.562, 6.106, 3.946, 6.106, 4.1, 5.81, 4.408, 5.81, 10.74, 1.622, 10.74, 4.397, 10.4, 4.399, 10.4, 1.624, -0.9011, -8.3, -0.9011, -7.066, -1.209, -7.375, -1.209, -7.991, 10.22, 7.693, 9.756, 7.693, 9.756, 5.552, 10.22, 5.553, 11.81, -4.629, 11.81, -6.787, 12.14, -6.784, 12.14, -4.626, 4.821, -11.38, 4.821, -9.226, 4.484, -9.224, 4.484, -11.38, 5.506, 11.24, 5.506, 12.17, 5.198, 11.94, 5.198, 11.47, -10.63, 8.922, -11.25, 8.922, -11.25, 6.781, -10.63, 6.782, 11.47, -6.785, 11.47, -4.626, 11.13, -4.624, 11.13, -6.782, -10.63, 6.782, -11.25, 6.781, -11.09, 6.486, -10.79, 6.486, 11.93, -8.353, 11.93, -10.51, 12.27, -10.51, 12.27, -8.349, 9.742, 4.043, 9.125, 4.043, 9.125, 1.903, 9.742, 1.903, 11.5, 5.272, 11.15, 5.274, 11.2, 4.967, 11.38, 4.966, 12.08, 3.164, 12.08, 1.005, 12.42, 1.009, 12.42, 3.167, 11.5, 5.272, 11.5, 7.43, 11.15, 7.432, 11.15, 5.274, 0.0545, 9.851, -0.408, 9.851, -0.408, 7.711, 0.0545, 7.711, 11.75, 3.78, 11.75, 1.622, 12.08, 1.624, 12.08, 3.783, 6.187, -2.527, 6.187, -0.3691, 5.85, -0.3674, 5.85, -2.526, 0.0545, 7.711, -0.408, 7.711, -0.2928, 7.415, -0.06151, 7.415, -10.01, 8.922, -10.63, 8.922, -10.63, 6.781, -10.01, 6.782, 11.31, -4.007, 11.31, -1.849, 10.96, -1.847, 10.96, -4.005, -7.119, 8.85, -7.119, 10.08, -7.427, 9.775, -7.427, 9.158, 11.84, 9.851, 11.84, 7.693, 12.18, 7.697, 12.18, 9.855, 8.104, 4.601, 7.49, 4.655, 7.554, 2.569, 8.137, 2.518, 8.137, 2.518, 7.554, 2.569, 7.49, 1.838, 8.073, 1.787, 10.81, 10.52, 10.82, 8.433, 11.14, 8.433, 11.16, 10.53, 2.623, 1.505, 2.623, 0.919, 2.952, 1.071, 2.952, 1.364, 10.82, 8.433, 10.82, 7.693, 11.15, 7.693, 11.14, 8.433, -10.38, 11.23, -10.38, 12.47, -10.69, 12.01, -10.69, 11.39, 9.125, 1.903, 9.125, 4.655, 8.508, 4.655, 8.508, 1.903, -0.9011, -4.6, -0.9011, -3.366, -1.209, -3.675, -1.209, -4.291, -6.767, 6.489, -6.767, 9.264, -7.115, 9.266, -7.115, 6.491, 1.311, 6.542, 1.311, 6.128, 1.564, 6.312, 1.564, 6.519, 9.139, 5.553, 9.139, 8.305, 8.522, 8.304, 8.522, 5.552, 11.09, 1.622, 11.09, 4.397, 10.74, 4.399, 10.74, 1.624, 11.09, 1.622, 10.74, 1.624, 10.8, 1.317, 10.97, 1.316, -0.9011, -3.366, -0.9011, -2.133, -1.209, -2.441, -1.209, -3.058, 9.336, -11.1, 9.336, -8.35, 8.719, -8.351, 8.719, -11.1, 2.54, 9.063, 2.54, 8.649, 2.793, 8.833, 2.793, 9.04, 11.59, -7.736, 11.59, -10.51, 11.93, -10.51, 11.93, -7.733, -0.9011, -2.133, -0.9011, -0.8995, -1.209, -1.208, -1.209, -1.825, -4.331, 6.756, -4.331, 9.508, -4.871, 9.508, -4.871, 6.756, 5.853, -3.149, 5.853, -5.924, 6.187, -5.921, 6.187, -3.146, -0.9011, -0.8995, -0.9011, 0.1798, -1.209, -0.09005, -1.209, -0.6297, 7.23, 8.355, 7.23, 11.13, 6.887, 11.13, 6.887, 8.357, -1.595, 9.851, -2.134, 9.851, -2.134, 7.711, -1.595, 7.711, 0.05556, 4.655, -0.2783, 4.652, -0.1745, 4.347, -0.007625, 4.348, 12.6, -2.226, 12.6, -1.147, 12.29, -1.417, 12.29, -1.956, -0.2783, 6.81, -0.2783, 4.652, 0.05556, 4.655, 0.05556, 6.813, 9.756, 7.693, 9.139, 7.693, 9.139, 5.552, 9.756, 5.553, 0.0545, 11.08, 0.0545, 12.32, -0.2539, 12.01, -0.2539, 11.39, 11.44, 1.622, 11.44, 3.78, 11.09, 3.783, 11.09, 1.624, 11.44, 1.622, 11.09, 1.624, 11.15, 1.317, 11.32, 1.316, -3.627, 9.843, -4.244, 9.842, -4.244, 7.702, -3.627, 7.702, -8.456, 11.18, -8.456, 12.41, -8.764, 12.1, -8.764, 11.49, 5.518, 12.23, 5.518, 10.08, 5.856, 10.08, 5.856, 12.24, 11.31, -1.23, 11.31, 0.9283, 10.96, 0.9307, 10.96, -1.228, -9.398, 8.922, -10.01, 8.922, -10.01, 6.781, -9.398, 6.782, 11.96, -2.466, 11.96, -4.624, 12.29, -4.621, 12.29, -2.462, -9.398, 6.782, -10.01, 6.781, -9.861, 6.486, -9.553, 6.486, -3.639, 11.08, -3.639, 12.31, -3.947, 12.0, -3.947, 11.38, -1.055, 9.851, -1.595, 9.851, -1.595, 7.711, -1.055, 7.711, 11.59, -9.894, 11.59, -7.736, 11.25, -7.734, 11.25, -9.892, 7.49, 2.497, 7.156, 2.494, 7.259, 2.189, 7.426, 2.19, 7.156, 4.652, 7.156, 2.494, 7.49, 2.497, 7.49, 4.655, 3.946, 8.085, 3.331, 8.03, 3.221, 5.94, 3.881, 5.998, 3.881, 5.998, 3.221, 5.94, 3.285, 5.209, 3.946, 5.267, 2.796, 5.945, 2.86, 5.214, 3.285, 5.209, 3.221, 5.94, 10.57, -2.542, 10.59, -0.4497, 10.22, -0.4497, 10.23, -2.544, 10.57, -3.282, 10.57, -2.542, 10.23, -2.544, 10.24, -3.284, 8.148, -3.438, 8.119, -5.545, 8.468, -5.53, 8.468, -3.429, 1.876, 4.653, 1.566, 5.209, 1.874, 5.209, 4.343, 4.653, 1.876, 4.653, 1.874, 5.209, 4.341, 5.209, 8.581, -11.08, 8.259, -11.08, 8.075, -11.39, 8.719, -11.39, 8.719, -10.77, 8.075, -10.77, 8.259, -11.08, 8.581, -11.08, 9.106, -1.962, 8.489, -1.963, 8.643, -2.249, 8.951, -2.249, 5.302, 3.104, 4.649, 3.106, 4.781, 2.799, 5.107, 2.798, 5.302, 2.487, 4.649, 2.489, 4.912, 1.876, 7.289, 1.308, 6.672, 1.308, 6.364, 1.055, 7.597, 1.055, 5.107, 2.798, 4.781, 2.799, 4.649, 2.489, 5.302, 2.487, 8.951, -2.249, 8.643, -2.249, 8.489, -2.574, 9.106, -2.574, 9.106, -2.574, 8.489, -2.574, 8.796, -3.146, 8.719, -11.39, 8.075, -11.39, 8.443, -12.0, 7.597, 1.055, 6.364, 1.055, 6.98, 0.3769, 12.78, 6.662, 12.45, 6.659, 12.55, 6.354, 12.71, 6.355, -2.134, 0.3339, -2.134, 0.3339, -2.134, 0.3339, -2.134, 0.3339, -2.134, 0.3339, -2.134, 0.3339, -2.134, 0.3339, -2.134, 0.3339, -2.134, 0.3339, -2.134, 0.3339, -2.134, 0.3339, -2.134, 0.3339, 12.65, 2.241, 12.48, 2.241, 12.42, 1.932, 12.75, 1.93, -5.169, 11.39, -6.094, 11.39, -5.862, 11.07, -5.4, 11.07, 12.75, 2.547, 12.42, 2.549, 12.48, 2.241, 12.65, 2.241, 12.52, 12.6, 12.06, 12.6, 12.17, 12.31, 12.41, 12.31, 12.52, 11.99, 12.06, 11.99, 12.29, 11.71, 12.41, 12.31, 12.17, 12.31, 12.06, 11.99, 12.52, 11.99, 12.71, 6.355, 12.55, 6.354, 12.45, 6.042, 12.78, 6.045, -5.4, 11.07, -5.862, 11.07, -6.094, 10.79, -5.169, 10.79, -6.094, 6.756, -6.71, 6.756, -6.557, 6.46, -6.248, 6.46, 9.336, -7.398, 9.336, -7.759, 9.687, -7.461, -5.169, 10.79, -6.094, 10.79, -5.631, 10.45, -0.6983, 9.625, -1.055, 9.686, -1.055, 9.327, -8.402, 12.68, -8.402, 12.51, -8.091, 12.4, -8.091, 12.73, 9.983, -10.77, 9.983, -12.0, 10.3, -11.69, 10.3, -11.07, 12.56, 9.356, 12.56, 8.942, 12.81, 9.126, 12.81, 9.333, 10.58, -10.77, 10.58, -12.0, 10.91, -11.38, 10.84, -4.313, 10.67, -4.312, 10.61, -4.622, 10.96, -4.624, 10.3, -11.07, 10.3, -11.69, 10.58, -12.0, 10.58, -10.77, -6.248, 6.46, -6.557, 6.46, -6.71, 6.144, -6.094, 6.144, -3.627, 11.0, -3.627, 9.765, -3.309, 10.07, -3.309, 10.69, 12.92, -0.5275, 12.64, -0.839, 12.92, -1.147, -6.094, 6.144, -6.71, 6.144, -6.403, 5.858, 12.72, 1.315, 13.0, 1.005, 13.0, 1.619, 10.69, 8.004, 10.52, 8.005, 10.46, 7.695, 10.81, 7.693, 1.566, 1.232, 0.949, 1.231, 1.103, 0.9355, 1.411, 0.9357, -0.6983, 9.741, -0.6983, 9.327, -0.4453, 9.511, -0.4453, 9.718, -3.034, 11.0, -3.034, 9.765, -2.695, 10.38, -8.091, 12.68, -8.091, 12.51, -7.78, 12.4, -7.78, 12.73, 1.411, 0.9357, 1.103, 0.9355, 0.949, 0.6196, 1.566, 0.62, -3.309, 10.69, -3.309, 10.07, -3.034, 9.765, -3.034, 11.0, -4.558, 11.08, -4.558, 9.843, -4.241, 10.15, -4.241, 10.77, -9.387, 12.73, -9.662, 12.41, -9.387, 12.11, 1.566, 0.62, 0.949, 0.6196, 1.257, 0.3339, 12.71, 4.965, 12.99, 4.655, 12.99, 5.269, -4.241, 10.77, -4.241, 10.15, -3.966, 9.843, -3.966, 11.08, 10.74, 1.622, 10.4, 1.624, 10.45, 1.317, 10.63, 1.316, 10.88, 7.536, 10.88, 7.122, 11.13, 7.306, 11.13, 7.513, -3.966, 11.08, -3.966, 9.843, -3.627, 10.46, 12.18, 7.635, 12.18, 7.466, 12.49, 7.355, 12.49, 7.693, 10.63, 1.316, 10.45, 1.317, 10.4, 1.008, 10.74, 1.005, 4.408, 5.81, 4.1, 5.81, 3.946, 5.494, 4.562, 5.495, -11.25, 10.16, -11.25, 8.922, -10.91, 9.269, -10.91, 9.886, 12.52, 12.66, 12.8, 12.35, 12.8, 12.97, 4.562, 5.495, 3.946, 5.494, 4.253, 5.209, 12.91, -10.76, 12.64, -11.07, 12.91, -11.38, 12.27, -8.729, 12.27, -9.038, 12.61, -9.192, 12.61, -8.575, 3.946, 10.4, 3.946, 8.859, 4.232, 9.282, 4.232, 10.05, -1.831, 12.32, -1.831, 12.9, -2.134, 12.72, -2.134, 12.43, 1.543, 11.53, 0.987, 11.53, 1.399, 10.83, -10.91, 9.886, -10.91, 9.269, -10.66, 8.922, -10.66, 10.16, 4.232, 10.05, 4.232, 9.282, 4.557, 8.858, 4.557, 10.4, 11.4, 4.11, 11.4, 4.455, 11.09, 4.472, 11.09, 3.783, 12.06, 12.63, 11.45, 12.63, 11.63, 12.33, 11.94, 12.33, -10.66, 10.16, -10.66, 8.922, -10.27, 9.616, 0.987, 11.53, 0.987, 9.983, 1.399, 10.83, 0.987, 9.983, 1.543, 10.29, 1.399, 10.83, -4.273, 12.0, -4.273, 11.38, -3.947, 11.08, -3.947, 12.31, -4.558, 12.31, -4.558, 11.08, -4.273, 11.38, -4.273, 12.0, -9.177, 3.108, -9.788, 3.107, -9.677, 2.802, -9.372, 2.802, 5.198, 12.48, 4.642, 12.48, 5.054, 11.86, 8.411, -7.534, 8.411, -7.842, 8.719, -7.996, 8.719, -7.379, -8.995, -11.07, -8.995, -11.69, -8.741, -12.0, -8.741, -10.77, 11.94, 12.33, 11.63, 12.33, 11.45, 12.01, 12.06, 12.01, 12.56, 8.788, 12.56, 8.479, 12.86, 8.325, 12.86, 8.942, 4.642, 12.48, 4.642, 11.24, 5.054, 11.86, 4.642, 11.24, 5.198, 11.24, 5.054, 11.86, -8.741, -10.77, -8.741, -12.0, -8.36, -11.38, 12.55, -9.995, 12.55, -10.32, 12.86, -10.51, 12.86, -9.867, 5.913, 10.51, 5.913, 9.28, 6.252, 9.589, 6.252, 10.21, -8.402, 12.4, -8.402, 11.16, -8.116, 11.47, -8.116, 12.09, -11.39, 12.58, -12.0, 12.58, -11.82, 12.28, -11.51, 12.28, 9.106, 0.554, 9.662, 0.2476, 9.657, 0.6305, 9.379, 0.7837, 5.913, 9.28, 5.913, 7.738, 6.252, 8.124, 6.252, 8.895, 0.931, 12.45, 0.931, 11.53, 1.217, 11.76, 1.217, 12.22, 12.63, 4.402, 12.08, 4.4, 12.49, 3.783, 6.252, 10.21, 6.252, 9.589, 6.506, 9.28, 6.506, 10.51, -8.116, 12.09, -8.116, 11.47, -7.79, 11.16, -7.79, 12.4, -11.51, 12.28, -11.82, 12.28, -12.0, 11.97, -11.39, 11.96, 6.252, 8.895, 6.252, 8.124, 6.506, 7.738, 6.506, 9.28, 6.506, 10.51, 6.506, 9.28, 6.887, 9.897, 12.08, 4.4, 12.08, 3.167, 12.49, 3.783, 12.08, 3.167, 12.63, 3.169, 12.49, 3.783, 10.81, 11.76, 10.81, 10.83, 11.22, 11.29, 12.76, 6.868, 12.76, 7.195, 12.45, 7.315, 12.45, 6.662, 1.217, 12.22, 1.217, 11.76, 1.543, 11.53, 1.543, 12.45, -2.332, 4.029, -2.986, 4.031, -2.854, 3.724, -2.527, 3.723, 6.506, 9.28, 6.506, 7.738, 6.887, 8.509, 10.81, 10.83, 11.36, 10.53, 11.22, 11.29, 11.36, 12.07, 10.81, 11.76, 11.22, 11.29, 8.929, -6.467, 8.621, -6.467, 8.468, -6.793, 9.084, -6.792, -7.168, 8.85, -8.402, 8.85, -8.093, 8.511, -7.476, 8.511, -2.986, 4.03, -3.63, 4.027, -3.446, 3.722, -3.124, 3.724, 9.084, -6.792, 8.468, -6.793, 8.774, -7.364, -3.124, 3.724, -3.446, 3.722, -3.63, 3.41, -2.986, 3.413, -7.476, 8.511, -8.093, 8.511, -8.402, 8.258, -7.168, 8.258, -2.527, 3.723, -2.854, 3.724, -2.986, 3.414, -2.332, 3.412, -2.134, 11.08, -2.134, 9.851, -1.817, 10.16, -1.817, 10.78, -2.986, 3.413, -3.63, 3.41, -3.261, 2.801, -7.168, 8.258, -8.402, 8.258, -7.785, 7.58, -2.332, 3.412, -2.986, 3.414, -2.722, 2.801, 8.97, 1.607, 8.662, 1.607, 8.508, 1.291, 9.125, 1.291, -6.767, 6.489, -7.115, 6.491, -7.06, 6.184, -6.886, 6.183, 9.125, 1.903, 8.508, 1.903, 8.662, 1.607, 8.97, 1.607, 9.125, 1.291, 8.508, 1.291, 8.816, 1.005, -6.886, 6.183, -7.06, 6.184, -7.115, 5.874, -6.767, 5.872, -1.817, 10.78, -1.817, 10.16, -1.542, 9.851, -1.542, 11.08, 12.14, -4.789, 12.14, -4.958, 12.45, -5.069, 12.45, -4.731, 9.139, 5.553, 8.522, 5.552, 8.676, 5.256, 8.984, 5.257, 12.91, 4.406, 12.63, 4.094, 12.91, 3.786, -1.542, 11.08, -1.542, 9.851, -1.203, 10.47, 2.497, 10.97, 2.772, 10.66, 2.772, 11.27, 8.984, 5.257, 8.676, 5.256, 8.522, 4.941, 9.139, 4.941, -7.025, 10.74, -7.025, 9.508, -6.707, 9.816, -6.707, 10.43, 1.311, 6.128, 1.311, 5.714, 1.564, 5.898, 1.564, 6.105, 9.139, 4.941, 8.522, 4.941, 8.83, 4.655, -6.707, 10.43, -6.707, 9.816, -6.433, 9.508, -6.433, 10.74, 8.002, 12.67, 8.002, 12.5, 8.313, 12.39, 8.313, 12.72, 10.97, 1.316, 10.8, 1.317, 10.74, 1.008, 11.09, 1.005, 10.9, -9.894, 10.55, -9.892, 10.61, -10.2, 10.78, -10.2, 12.92, -6.783, 12.65, -7.095, 12.92, -7.403, -6.433, 10.74, -6.433, 9.508, -6.094, 10.12, -1.556, 12.63, -1.28, 12.32, -1.28, 12.93, 9.181, -11.4, 8.873, -11.4, 8.719, -11.71, 9.336, -11.71, 10.22, 5.888, 10.22, 4.655, 10.54, 4.963, 10.54, 5.58, 9.336, -11.1, 8.719, -11.1, 8.873, -11.4, 9.181, -11.4, -1.556, 12.94, -1.831, 12.63, -1.556, 12.32, 10.54, 5.58, 10.54, 4.963, 10.81, 4.655, 10.81, 5.888, 10.78, -10.2, 10.61, -10.2, 10.55, -10.51, 10.9, -10.51, 12.39, 5.879, 12.39, 5.71, 12.7, 5.6, 12.7, 5.937, 6.187, -5.921, 5.853, -5.924, 5.957, -6.229, 6.123, -6.227, 9.336, -11.71, 8.719, -11.71, 9.027, -12.0, 12.61, 11.4, 12.89, 11.09, 12.89, 11.7, 10.81, 5.888, 10.81, 4.655, 11.15, 5.272, 6.123, -6.227, 5.957, -6.229, 5.853, -6.541, 6.187, -6.538, -8.402, 11.16, -8.402, 10.08, -8.084, 10.35, -8.084, 10.89, -4.331, 6.756, -4.871, 6.756, -4.736, 6.46, -4.466, 6.46, -7.809, 11.16, -7.809, 10.08, -7.47, 10.62, -4.466, 6.46, -4.736, 6.46, -4.871, 6.144, -4.331, 6.144, 7.117, 8.049, 6.945, 8.05, 6.887, 7.74, 7.23, 7.738, -8.084, 10.89, -8.084, 10.35, -7.809, 10.08, -7.809, 11.16, 5.853, -5.924, 5.224, -5.925, 5.412, -6.229, 5.726, -6.229, 4.863, -7.041, 4.869, -6.653, 4.484, -6.653, -4.331, 6.144, -4.871, 6.144, -4.601, 5.858, 5.977, -8.838, 5.977, -9.224, 6.359, -8.847, 12.87, 7.894, 12.87, 8.21, 12.56, 8.325, 12.56, 7.693, 9.64, -6.937, 9.084, -7.093, 9.357, -7.364, 9.635, -7.286, 6.469, 12.52, 6.469, 11.45, 6.755, 11.71, 6.755, 12.25, -3.071, 12.39, -3.627, 12.23, -3.215, 11.69, 5.726, -6.229, 5.412, -6.229, 5.224, -6.542, 5.853, -6.541, 1.905, 9.69, 1.905, 8.996, 2.158, 8.649, 2.158, 10.04, 6.755, 12.25, 6.755, 11.71, 7.08, 11.45, 7.08, 12.52, -6.094, 10.45, -6.094, 9.22, -5.755, 9.509, -5.755, 10.13, -3.627, 12.23, -3.627, 11.15, -3.215, 11.69, -3.627, 11.15, -3.071, 11.0, -3.215, 11.69, 2.158, 10.04, 2.158, 8.649, 2.54, 9.343, -11.71, 11.6, -11.71, 10.9, -11.39, 10.58, -11.39, 11.96, 5.224, -5.925, 4.61, -5.924, 4.796, -6.229, 5.103, -6.229, 11.44, 4.65, 11.44, 4.06, 11.75, 4.161, 11.75, 4.456, 11.84, 6.042, 11.84, 4.655, 12.25, 5.309, -5.755, 10.13, -5.755, 9.509, -5.501, 9.22, -5.501, 10.45, 12.74, 2.703, 12.74, 3.011, 12.42, 3.165, 12.42, 2.549, 10.45, 12.73, 10.45, 12.41, 10.77, 12.17, 10.77, 12.81, -4.558, 12.92, -4.558, 12.31, -4.253, 12.42, -4.253, 12.73, 12.39, 5.89, 11.84, 6.042, 12.25, 5.309, -5.501, 10.45, -5.501, 9.22, -5.119, 9.798, 11.84, 4.655, 12.39, 4.657, 12.25, 5.309, 12.57, -5.586, 12.57, -5.894, 12.88, -6.048, 12.88, -5.431, -2.134, 12.32, -2.134, 11.09, -1.849, 11.39, -1.849, 12.01, 4.61, -5.924, 3.997, -5.924, 4.181, -6.228, 4.488, -6.229, -7.809, 10.08, -7.809, 8.85, -7.427, 9.467, -1.849, 12.01, -1.849, 11.39, -1.523, 11.08, -1.523, 12.32, 4.488, -6.229, 4.181, -6.228, 3.997, -6.54, 4.61, -6.541, -8.063, 9.775, -8.063, 9.158, -7.809, 8.85, -7.809, 10.08, -0.9114, 12.32, -0.9114, 11.09, -0.6255, 11.39, -0.6255, 12.01, -10.69, 12.47, -11.25, 12.47, -10.84, 11.85, -11.25, 12.47, -11.25, 11.23, -10.84, 11.85, -11.25, 11.23, -10.69, 11.24, -10.84, 11.85, 12.57, -4.969, 12.57, -5.277, 12.88, -5.431, 12.88, -4.815, 12.61, -8.581, 12.61, -9.192, 12.92, -9.082, 12.92, -8.777, 3.997, -5.924, 3.383, -5.923, 3.567, -6.227, 3.874, -6.228, 0.05556, 12.45, 0.05556, 11.22, 0.4673, 11.83, -8.995, 2.492, -8.995, 1.876, -8.741, 1.567, -8.741, 2.801, 3.874, -6.228, 3.567, -6.227, 3.383, -6.539, 3.997, -6.54, -0.6255, 12.01, -0.6255, 11.39, -0.2998, 11.08, -0.2998, 12.32, 0.05556, 11.22, 0.611, 11.22, 0.4673, 11.83, 0.611, 12.45, 0.05556, 12.45, 0.4673, 11.83, -8.741, 2.801, -8.741, 1.567, -8.36, 2.184, 7.571, 10.9, 7.571, 11.4, 7.292, 11.65, 7.292, 10.66, -5.538, 12.04, -5.525, 11.85, -5.181, 11.97, -5.208, 12.34, -2.521, -7.067, -2.552, -8.378, -2.135, -8.315, -2.137, -7.821, 2.899, 0.7042, 3.383, 0.213, 3.355, 0.9648, 3.09, 0.9636, 8.465, -2.818, 7.779, -2.841, 7.789, -3.143, 8.122, -3.146, 2.899, 1.876, 2.623, 1.505, 2.952, 1.364, 3.09, 1.549, 5.518, 10.47, 5.464, 11.05, 4.978, 10.7, 5.464, 11.05, 5.17, 11.24, 4.978, 10.7, 12.73, -8.147, 12.72, -7.983, 12.41, -8.021, 12.42, -8.349, -5.525, 11.85, -5.538, 11.56, -5.208, 11.39, -5.181, 11.97, 7.571, 11.4, 7.926, 11.46, 8.002, 11.77, 7.292, 11.65, 12.72, -7.983, 12.73, -7.679, 12.42, -7.412, 12.41, -8.021, 8.146, -6.284, 7.447, -6.259, 7.8, -6.586, 8.13, -6.584, 3.383, -4.72, 2.899, -5.216, 3.09, -5.503, 3.355, -5.502, 4.642, 10.2, 5.278, 10.08, 4.978, 10.7, 5.17, 11.24, 4.642, 11.19, 4.978, 10.7, 5.278, 10.08, 5.518, 10.47, 4.978, 10.7, 2.796, 12.57, 2.796, 11.58, 3.26, 12.04, 12.39, 5.321, 12.4, 5.018, 12.71, 4.993, 12.7, 5.6, 10.79, 11.6, 10.81, 11.82, 10.48, 12.17, 10.45, 11.75, 2.899, -5.216, 2.623, -5.459, 2.952, -5.624, 3.09, -5.503, 2.623, -6.121, 2.899, -6.542, 3.09, -6.166, 2.952, -5.956, -10.27, 9.366, -10.04, 8.922, -9.728, 9.648, -9.916, 10.24, -10.21, 10.03, -9.728, 9.648, 10.1, 3.821, 10.34, 4.252, 10.23, 4.623, 9.742, 3.763, 10.81, 11.27, 10.79, 11.6, 10.45, 11.75, 10.48, 11.09, 12.4, 5.018, 12.39, 4.849, 12.7, 4.655, 12.71, 4.993, 10.34, 3.522, 10.1, 3.821, 9.742, 3.763, 10.23, 3.164, 8.002, 12.39, 8.002, 10.66, 8.379, 11.1, 8.379, 11.96, 1.566, -0.7806, 2.828, -1.022, 2.746, -0.6103, 2.115, -0.4895, -10.04, 8.922, -9.388, 9.205, -9.728, 9.648, -9.388, 10.2, -9.916, 10.24, -9.728, 9.648, -10.21, 10.03, -10.27, 9.366, -9.728, 9.648, 3.724, 11.58, 3.724, 12.57, 3.26, 11.99, 10.91, -0.8753, 10.91, -0.4876, 10.59, -0.4497, 10.59, -1.225, 2.899, 0.7042, 2.232, 0.3935, 2.449, 0.09755, 2.782, 0.2529, 5.296, 6.219, 5.913, 7.42, 4.847, 6.784, 6.682, -7.725, 7.275, -7.097, 7.373, -6.586, 6.187, -7.842, 7.275, -8.144, 6.682, -7.725, 6.187, -7.842, 7.373, -8.679, -6.47, 11.66, -6.47, 11.08, -6.125, 10.74, -6.125, 11.91, 2.828, -3.489, 1.566, -3.741, 2.115, -4.053, 2.746, -3.927, 5.913, 7.42, 4.642, 7.609, 4.847, 6.784, 7.734, 1.738, 7.734, 0.01076, 8.489, 0.879, 4.642, 5.881, 5.296, 6.219, 4.847, 6.784, 5.901, 1.192, 6.024, 0.3371, 6.364, -0.0626, 6.119, 1.647, 1.566, -3.741, 2.232, -5.064, 2.448, -4.714, 2.115, -4.053, 2.232, -5.064, 2.899, -5.216, 2.781, -4.79, 2.448, -4.714, -8.007, 6.151, -7.383, 5.872, -7.456, 6.746, 6.024, 0.3371, 5.298, 0.3371, 4.912, -0.0626, 6.364, -0.0626, 8.404, -7.563, 8.404, -6.896, 8.058, -6.586, 8.058, -7.919, 5.55, 1.053, 5.901, 1.192, 6.119, 1.647, 5.416, 1.37, 5.913, 7.431, 6.603, 7.431, 6.686, 7.738, 6.342, 7.738, 10.09, -9.486, 10.09, -7.759, 9.336, -8.657, -7.115, 7.58, -8.402, 7.58, -7.456, 6.746, -8.402, 7.58, -8.007, 6.151, -7.456, 6.746, 2.488, 6.164, 1.873, 6.124, 1.566, 5.817, 2.796, 5.897, 12.55, -10.51, 12.55, -9.192, 12.27, -9.629, 12.27, -10.29, -0.408, 7.169, -1.019, 7.158, -1.055, 6.813, -0.7499, 6.819, 9.139, 10.15, 9.139, 11.4, 8.394, 10.67, -4.972, 11.08, -4.696, 10.95, -4.558, 11.22, -5.11, 11.5, -4.696, 10.26, -4.972, 10.39, -5.11, 10.12, -4.558, 9.843, -4.972, 10.39, -4.972, 11.08, -5.11, 11.5, -5.11, 10.12, 3.915, 8.097, 3.915, 9.416, 3.632, 8.979, 3.632, 8.319, 12.41, -7.47, 11.93, -7.854, 12.41, -8.349, 2.796, 5.897, 1.566, 5.817, 2.179, 5.209, 12.61, 10.4, 12.18, 9.965, 12.61, 9.42, 3.632, 8.319, 3.632, 8.979, 3.361, 9.206, 3.602, 8.085, 9.983, -11.64, 9.372, -11.66, 9.336, -12.0, 9.641, -11.99, 6.696, -9.224, 7.385, -9.224, 7.469, -8.917, 7.124, -8.917, 7.894, 12.42, 7.292, 12.46, 7.292, 11.77, 12.58, -4.316, 12.58, -4.624, 12.88, -4.624, 12.88, -4.007, 8.214, 5.611, 7.599, 5.571, 7.292, 5.263, 8.522, 5.343, 1.566, 4.995, 1.516, 5.3, 1.311, 5.266, 1.311, 4.642, 12.29, -3.305, 12.29, -4.624, 12.58, -4.401, 12.58, -3.742, 8.522, 5.343, 7.292, 5.263, 7.906, 4.655, 12.57, -5.069, 12.14, -5.504, 12.57, -6.048, 3.602, 8.085, 3.361, 9.206, 2.796, 8.332, 10.23, 11.09, 10.23, 10.4, 10.37, 10.13, 10.37, 11.51, 6.603, 4.965, 5.913, 4.965, 6.342, 4.655, 6.686, 4.655, 1.292, 5.255, 0.05557, 5.333, 0.3639, 4.989, 0.9821, 4.95, -10.27, 11.49, -10.27, 10.24, -9.529, 10.76, 0.9821, 4.95, 0.3639, 4.989, 0.05557, 4.722, 1.292, 4.643, 9.952, 10.95, 10.23, 11.09, 10.37, 11.51, 9.814, 11.23, 10.23, 10.4, 9.952, 10.27, 9.814, 9.851, 10.37, 10.13, 1.309, 7.817, 0.6957, 7.825, 1.029, 7.478, 1.336, 7.474, 6.97, 0.3769, 6.364, 0.3016, 6.97, -0.3165, 1.292, 4.643, 0.05557, 4.722, 0.6723, 4.034, -7.033, 10.62, -7.47, 11.05, -7.47, 10.08, 12.88, -4.007, 12.88, -3.699, 12.58, -3.391, 12.58, -4.007, 7.423, -5.365, 6.187, -5.287, 6.495, -5.63, 7.113, -5.67, 7.292, 9.426, 7.292, 8.107, 7.574, 8.33, 7.574, 8.989, -2.635, 11.53, -3.071, 11.96, -3.071, 11.0, 7.113, -5.67, 6.495, -5.63, 6.187, -5.898, 7.423, -5.977, 1.36, 4.642, 1.311, 4.337, 1.566, 3.984, 1.566, 4.608, 7.574, 8.989, 7.574, 8.33, 7.604, 8.095, 7.846, 9.216, 6.696, -11.38, 6.085, -11.39, 6.195, -11.69, 6.501, -11.69, 7.423, -5.977, 6.187, -5.898, 6.803, -6.586, 4.54, 12.64, 3.946, 12.57, 4.54, 11.94, 7.846, 9.216, 7.604, 8.095, 8.411, 8.343, -7.504, 12.09, -7.504, 11.47, -7.178, 11.16, -7.178, 12.4, -2.296, 12.67, -2.91, 12.67, -2.725, 12.36, -2.419, 12.36, -7.79, 12.4, -7.79, 11.16, -7.504, 11.47, -7.504, 12.09, 9.139, 12.57, 9.139, 11.34, 9.551, 11.96, -6.921, -9.842, -6.921, -10.46, -6.668, -10.77, -6.668, -9.533, -2.419, 12.36, -2.725, 12.36, -2.91, 12.05, -2.296, 12.05, 12.6, -2.843, 12.6, -3.151, 12.91, -3.305, 12.91, -2.688, 0.04978, 12.32, 0.04978, 12.9, -0.2539, 12.72, -0.2539, 12.43, 9.694, 12.58, 9.139, 12.57, 9.551, 11.96, 9.139, 11.34, 9.694, 11.34, 9.551, 11.96, -6.668, -9.533, -6.668, -10.77, -6.286, -10.15, 9.979, -3.66, 9.979, -4.277, 10.23, -4.624, 10.23, -3.391, 10.57, 7.122, 10.57, 7.677, 10.22, 7.406, 10.22, 7.128, 9.64, -3.391, 9.64, -4.624, 9.979, -4.277, 9.979, -3.66, 4.501, 11.94, 3.946, 11.94, 4.357, 11.25, 12.29, -0.6842, 12.29, -0.9926, 12.64, -1.147, 12.64, -0.53, 9.425, 10.99, 9.425, 10.22, 9.751, 9.798, 9.751, 11.34, 12.06, 4.11, 12.06, 4.455, 11.75, 4.472, 11.75, 3.783, 10.53, -7.727, 10.53, -7.091, 10.2, -7.216, 10.2, -7.534, 10.23, -3.391, 10.23, -4.624, 10.61, -3.93, 3.946, 10.4, 4.501, 10.71, 4.357, 11.25, 3.946, 11.94, 3.946, 10.4, 4.357, 11.25, -6.101, 12.34, -6.101, 12.66, -6.412, 12.78, -6.412, 12.13, -6.094, 9.22, -6.094, 7.679, -5.755, 8.064, -5.755, 8.835, 9.662, -0.6794, 10.22, -0.9857, 10.21, -0.6028, 9.934, -0.4497, 11.5, 11.7, 11.5, 10.78, 11.92, 11.24, -5.755, 8.835, -5.755, 8.064, -5.501, 7.679, -5.501, 9.22, 12.52, 12.22, 12.52, 11.9, 12.83, 11.71, 12.83, 12.35, 10.1, 12.2, 10.1, 11.74, 10.43, 11.51, 10.43, 12.43, 12.14, -6.784, 11.81, -6.787, 11.93, -7.092, 12.06, -7.091, 11.5, 10.78, 12.06, 10.47, 11.92, 11.24, -5.501, 9.22, -5.501, 7.679, -5.119, 8.449, 12.06, 12.01, 11.5, 11.7, 11.92, 11.24, 10.08, 5.259, 9.894, 5.259, 9.802, 4.945, 10.17, 4.945, 10.22, 5.553, 9.756, 5.552, 9.894, 5.259, 10.08, 5.259, 4.821, -11.38, 4.484, -11.38, 4.556, -11.69, 4.691, -11.69, 3.629, 10.98, 2.888, 10.98, 3.259, 10.65, 12.06, -7.091, 11.93, -7.092, 11.85, -7.403, 12.12, -7.4, 4.691, -11.69, 4.556, -11.69, 4.508, -12.0, 4.778, -12.0, 3.444, 11.26, 3.074, 11.26, 2.888, 10.98, 3.629, 10.98, 11.47, -6.785, 11.13, -6.782, 11.18, -7.089, 11.36, -7.09, -4.588, 9.752, -4.871, 9.816, -4.871, 9.508, 10.17, 4.945, 9.802, 4.945, 9.986, 4.655, 6.138, -0.0698, 5.85, -0.0698, 6.067, -0.3674, 10.54, 6.813, 10.54, 6.197, 10.81, 5.888, 10.81, 7.122, 10.22, 7.122, 10.22, 5.888, 10.54, 6.197, 10.54, 6.813, 2.54, 9.892, 2.54, 9.478, 2.793, 9.661, 2.793, 9.868, 10.81, 7.122, 10.81, 5.888, 11.15, 6.505, -10.79, 6.486, -11.09, 6.486, -11.25, 6.17, -10.63, 6.17, -3.352, 12.67, -3.352, 12.5, -3.041, 12.39, -3.041, 12.72, 11.36, -7.09, 11.18, -7.089, 11.13, -7.399, 11.47, -7.402, 9.474, 4.458, 9.474, 4.043, 9.727, 4.227, 9.727, 4.434, 12.89, 11.09, 12.61, 10.78, 12.89, 10.47, -10.63, 6.17, -11.25, 6.17, -10.94, 5.884, -1.005, 12.63, -0.7298, 12.32, -0.7298, 12.93, -0.8854, 10.78, -0.8854, 10.16, -0.6105, 9.851, -0.6105, 11.08, 9.742, 1.903, 9.125, 1.903, 9.279, 1.607, 9.587, 1.607, -1.203, 11.08, -1.203, 9.851, -0.8854, 10.16, -0.8854, 10.78, -0.6105, 11.08, -0.6105, 9.851, -0.2715, 10.47, 9.587, 1.607, 9.279, 1.607, 9.125, 1.291, 9.742, 1.291, -7.469, 12.68, -7.469, 12.51, -7.158, 12.4, -7.158, 12.73, 11.38, 4.966, 11.2, 4.967, 11.15, 4.657, 11.5, 4.655, -9.376, 12.41, -9.376, 11.18, -9.09, 11.49, -9.09, 12.1, -9.387, 12.11, -9.662, 11.8, -9.387, 11.49, 9.742, 1.291, 9.125, 1.291, 9.433, 1.005, 12.71, 5.579, 12.99, 5.269, 12.99, 5.883, 12.6, -2.226, 12.6, -2.534, 12.91, -2.688, 12.91, -2.072, -6.412, 12.75, -7.025, 12.75, -6.841, 12.44, -6.534, 12.44, 7.451, -2.529, 6.84, -2.529, 6.951, -2.835, 7.256, -2.834, -4.594, -8.3, -4.594, -9.533, -4.212, -8.917, -6.534, 12.44, -6.841, 12.44, -7.025, 12.13, -6.412, 12.13, -4.848, -8.608, -4.848, -9.225, -4.594, -9.533, -4.594, -8.3, -9.09, 12.1, -9.09, 11.49, -8.764, 11.18, -8.764, 12.41, 2.796, 10.65, 2.796, 9.416, 3.135, 9.763, 3.135, 10.38, 2.121, 12.51, 1.566, 12.5, 1.977, 11.89, 1.566, 12.5, 1.566, 11.27, 1.977, 11.89, 1.566, 11.27, 2.121, 11.27, 1.977, 11.89, 9.005, -7.619, 9.005, -8.081, 9.331, -8.35, 9.331, -7.425, 6.84, -2.529, 6.187, -2.527, 6.313, -2.834, 6.64, -2.835, 8.719, -7.425, 8.719, -8.35, 9.005, -8.081, 9.005, -7.619, 3.388, 10.65, 3.388, 9.416, 3.77, 10.11, 11.3, 12.38, 10.99, 12.38, 10.81, 12.07, 11.42, 12.07, 3.135, 10.38, 3.135, 9.763, 3.388, 9.416, 3.388, 10.65, 6.64, -2.835, 6.313, -2.834, 6.187, -3.144, 6.84, -3.146, 6.187, -2.527, 5.85, -2.526, 5.91, -2.833, 6.079, -2.834, 8.949, 12.64, 8.394, 12.32, 8.806, 11.94, 8.394, 12.32, 8.394, 11.4, 8.806, 11.94, 8.394, 11.4, 8.949, 11.4, 8.806, 11.94, 6.079, -2.834, 5.91, -2.833, 5.85, -3.142, 6.187, -3.144, 12.08, 1.624, 11.75, 1.622, 11.85, 1.316, 12.01, 1.318, 6.838, 11.45, 5.913, 11.45, 6.144, 11.13, 6.607, 11.13, 0.0545, 7.099, -0.408, 7.099, -0.1775, 6.813, 6.607, 11.13, 6.144, 11.13, 5.913, 10.85, 6.838, 10.85, 12.01, 1.318, 11.85, 1.316, 11.75, 1.005, 12.08, 1.008, -0.06151, 7.415, -0.2928, 7.415, -0.408, 7.099, 0.0545, 7.099, 11.31, -4.007, 10.96, -4.005, 11.02, -4.312, 11.19, -4.313, 7.734, 0.01076, 7.734, 0.3728, 7.38, 0.3128, 6.838, 10.85, 5.913, 10.85, 6.376, 10.51, 9.687, -7.398, 9.687, -7.759, 10.04, -7.461, -10.17, 6.486, -10.48, 6.486, -10.63, 6.17, -10.01, 6.17, -10.01, 6.782, -10.63, 6.781, -10.48, 6.486, -10.17, 6.486, 1.311, 5.714, 1.311, 5.3, 1.564, 5.483, 1.564, 5.691, -10.01, 6.17, -10.63, 6.17, -10.32, 5.884, 1.883, 10.96, 1.883, 10.34, 2.158, 10.04, 2.158, 11.27, 11.19, -4.313, 11.02, -4.312, 10.96, -4.622, 11.31, -4.624, -7.78, 12.68, -7.78, 12.51, -7.469, 12.4, -7.469, 12.73, -7.26, 1.567, -7.26, 0.3339, -6.921, 0.6422, -6.921, 1.259, -1.28, 12.63, -1.005, 12.32, -1.005, 12.93, 2.158, 11.27, 2.158, 10.04, 2.497, 10.65, 12.91, 3.786, 12.63, 3.475, 12.91, 3.167, -1.237, 12.01, -1.237, 11.39, -0.9114, 11.08, -0.9114, 12.32, -1.521, 4.652, -2.134, 4.652, -1.95, 4.348, -1.643, 4.347, -3.947, 12.92, -3.947, 12.31, -3.641, 12.42, -3.641, 12.73, 2.121, 12.5, 2.121, 11.27, 2.533, 11.89, 12.6, -1.609, 12.6, -1.918, 12.91, -2.072, 12.91, -1.455, -1.643, 4.347, -1.95, 4.348, -2.134, 4.036, -1.521, 4.035, -6.921, 1.259, -6.921, 0.6422, -6.668, 0.3338, -6.668, 1.567, 9.662, 0.7838, 9.662, -0.4496, 10.0, -0.1605, 10.0, 0.4562, 2.677, 12.51, 2.121, 12.5, 2.533, 11.89, 2.121, 11.27, 2.677, 11.27, 2.533, 11.89, -6.668, 1.567, -6.668, 0.3338, -6.286, 0.9506, 11.2, -10.98, 11.2, -11.67, 11.53, -12.0, 11.53, -10.61, 10.91, -10.61, 10.91, -12.0, 11.2, -11.67, 11.2, -10.98, -4.253, 12.9, -4.253, 12.31, -3.948, 12.41, -3.948, 12.71, -7.025, 12.13, -7.025, 10.74, -6.613, 11.4, 10.0, 0.4562, 10.0, -0.1605, 10.25, -0.4497, 10.25, 0.7837, 12.84, 0.4893, 12.84, 0.7977, 12.51, 0.9518, 12.51, 0.3351, 12.51, 0.2557, 12.51, -0.06216, 12.83, -0.3005, 12.83, 0.3351, -10.27, 12.57, -10.27, 11.49, -9.988, 11.76, -9.988, 12.3, -6.47, 11.98, -7.025, 12.13, -6.613, 11.4, -7.025, 10.74, -6.47, 10.74, -6.613, 11.4, 10.25, 0.7837, 10.25, -0.4497, 10.64, 0.1285, -9.037, 9.754, -9.037, 9.06, -8.783, 8.713, -8.783, 10.1, -9.376, 10.1, -9.376, 8.713, -9.037, 9.06, -9.037, 9.754, -0.2783, 4.652, -0.9073, 4.651, -0.7192, 4.347, -0.4046, 4.347, 12.08, -10.61, 11.53, -10.77, 11.94, -11.31, -9.988, 12.3, -9.988, 11.76, -9.662, 11.49, -9.662, 12.57, 12.86, -9.666, 12.86, -9.35, 12.55, -9.235, 12.55, -9.867, -0.4046, 4.347, -0.7192, 4.347, -0.9073, 4.034, -0.2783, 4.035, -11.25, 11.23, -11.25, 10.16, -10.93, 10.43, -10.93, 10.97, -8.783, 10.1, -8.783, 8.713, -8.402, 9.407, 11.53, -11.85, 12.08, -12.0, 11.94, -11.31, 11.53, -10.77, 11.53, -11.85, 11.94, -11.31, -0.007625, 4.348, -0.1745, 4.347, -0.2783, 4.035, 0.05556, 4.038, 11.5, 8.31, 11.16, 8.312, 11.22, 8.005, 11.39, 8.004, -1.595, 7.711, -2.134, 7.711, -2.0, 7.415, -1.73, 7.415, -10.66, 11.23, -10.66, 10.16, -10.32, 10.7, 11.39, 8.004, 11.22, 8.005, 11.16, 7.695, 11.5, 7.693, -10.93, 10.97, -10.93, 10.43, -10.66, 10.16, -10.66, 11.23, -1.73, 7.415, -2.0, 7.415, -2.134, 7.099, -1.595, 7.099, 9.756, 5.553, 9.139, 5.552, 9.293, 5.256, 9.601, 5.257, 5.253, -7.041, 5.253, -6.653, 4.869, -6.659, -1.595, 7.099, -2.134, 7.099, -1.865, 6.813, 5.638, -6.654, 5.648, -7.041, 6.021, -6.654, 9.601, 5.257, 9.293, 5.256, 9.139, 4.941, 9.756, 4.941, 10.2, -4.624, 10.2, -5.857, 10.51, -5.549, 10.51, -4.932, 1.311, 6.957, 1.311, 6.542, 1.564, 6.726, 1.564, 6.933, 10.79, -4.624, 10.79, -5.858, 11.13, -5.241, 11.32, 1.316, 11.15, 1.317, 11.09, 1.008, 11.44, 1.005, 10.57, 7.401, 10.57, 7.233, 10.88, 7.122, 10.88, 7.459, 10.51, -4.932, 10.51, -5.549, 10.79, -5.858, 10.79, -4.624, 11.31, -1.23, 10.96, -1.228, 11.02, -1.534, 11.19, -1.536, -0.7298, 12.63, -0.4545, 12.32, -0.4545, 12.93, 9.756, 4.941, 9.139, 4.941, 9.447, 4.655, 12.92, -6.164, 12.65, -6.476, 12.92, -6.783, 10.51, -6.166, 10.51, -6.783, 10.79, -7.091, 10.79, -5.858, 2.54, 9.478, 2.54, 9.063, 2.793, 9.247, 2.793, 9.454, -3.627, 7.702, -4.244, 7.702, -4.09, 7.406, -3.781, 7.406, 10.79, -5.858, 10.79, -7.091, 11.13, -6.474, -3.781, 7.406, -4.09, 7.406, -4.244, 7.09, -3.627, 7.091, 11.84, 7.556, 11.84, 7.387, 12.15, 7.276, 12.15, 7.614, 11.19, -1.536, 11.02, -1.534, 10.96, -1.844, 11.31, -1.847, 11.84, 7.276, 11.84, 6.043, 12.12, 6.35, 12.12, 6.967, 2.772, 10.66, 2.497, 10.34, 2.772, 10.04, -3.627, 7.091, -4.244, 7.09, -3.936, 6.805, -3.627, 12.7, -3.352, 12.39, -3.352, 13.0, 12.12, 6.967, 12.12, 6.35, 12.45, 6.042, 12.45, 7.276, 6.527, 2.492, 5.913, 2.493, 6.097, 2.189, 6.404, 2.188, -5.187, 0.3338, -5.187, -0.8996, -4.848, -0.5913, -4.848, 0.02544, 11.96, 0.9328, 11.96, -0.3005, 12.37, 0.3151, -4.848, 0.02544, -4.848, -0.5913, -4.594, -0.8996, -4.594, 0.3338, 12.61, 9.883, 12.61, 9.575, 12.92, 9.42, 12.92, 10.04, 6.404, 2.188, 6.097, 2.189, 5.913, 1.877, 6.527, 1.876, 7.292, 10.66, 7.292, 9.426, 7.631, 9.715, 7.631, 10.33, 11.96, -0.3005, 12.51, -0.2986, 12.37, 0.3151, -4.594, 0.3338, -4.594, -0.8996, -4.212, -0.2829, 12.51, 0.9348, 11.96, 0.9328, 12.37, 0.3151, -4.884, 12.29, -4.884, 11.75, -4.558, 11.5, -4.558, 12.58, 5.856, 12.85, 5.245, 12.85, 5.358, 12.55, 5.664, 12.55, -5.17, 12.58, -5.17, 11.5, -4.884, 11.75, -4.884, 12.29, 12.64, -10.77, 12.08, -10.77, 12.49, -11.35, 7.027, 2.189, 6.713, 2.188, 6.527, 1.876, 7.156, 1.877, 5.664, 12.55, 5.358, 12.55, 5.245, 12.24, 5.856, 12.24, 7.631, 10.33, 7.631, 9.715, 7.884, 9.426, 7.884, 10.66, 11.59, -9.894, 11.25, -9.892, 11.31, -10.2, 11.48, -10.2, 12.08, -10.77, 12.08, -11.85, 12.49, -11.35, 12.08, -11.85, 12.64, -12.0, 12.49, -11.35, 7.884, 10.66, 7.884, 9.426, 8.266, 10.0, -9.058, 10.91, -9.058, 10.37, -8.783, 10.1, -8.783, 11.18, -9.376, 11.18, -9.376, 10.1, -9.058, 10.37, -9.058, 10.91, -1.055, 7.711, -1.595, 7.711, -1.46, 7.415, -1.191, 7.415, -1.055, 7.099, -1.595, 7.099, -1.326, 6.813, 11.48, -10.2, 11.31, -10.2, 11.25, -10.51, 11.59, -10.51, 7.426, 2.19, 7.259, 2.189, 7.156, 1.877, 7.49, 1.88, -1.191, 7.415, -1.46, 7.415, -1.595, 7.099, -1.055, 7.099, 11.25, -9.894, 10.9, -9.892, 10.96, -10.2, 11.13, -10.2, -3.009, 9.659, -2.999, 9.273, -2.626, 9.659, -8.783, 11.18, -8.783, 10.1, -8.444, 10.64, 5.632, -7.041, 5.638, -6.653, 5.253, -6.653, 6.359, -8.944, 6.359, -9.113, 6.67, -9.224, 6.67, -8.886, 0.05556, 11.22, 0.05556, 9.984, 0.3732, 10.29, 0.3732, 10.91, 1.311, 7.371, 1.311, 6.957, 1.564, 7.14, 1.564, 7.348, -9.398, 6.17, -10.01, 6.17, -9.707, 5.884, 0.3732, 10.91, 0.3732, 10.29, 0.648, 9.983, 0.648, 11.22, 11.13, -10.2, 10.96, -10.2, 10.9, -10.51, 11.25, -10.51, -9.553, 6.486, -9.861, 6.486, -10.01, 6.17, -9.398, 6.17, -5.538, 12.65, -5.263, 12.34, -5.263, 12.95, 0.648, 11.22, 0.648, 9.983, 0.987, 10.6, 12.91, -11.38, 12.64, -11.69, 12.91, -12.0])
me_cube_001.materials.append(mat_material_001)
me_cube_001.use_mirror_vertex_groups = False
me_cube_001.update()

# ---- objects
ob_grass = bpy.data.objects.new('Grass', me_cube)
ob_temple = bpy.data.objects.new('Temple', me_cube_001)

# ---- transforms, parenting, visibility, modifiers, constraints
ob_grass.location = (0.0, 0.0, 0.0)
ob_grass.lock_rotations_4d = False
ob_grass.empty_display_type = 'ARROWS'
ob_grass.lineart.crease_threshold = 0.0
ob_temple.location = (0.0, 0.0, 0.0)
ob_temple.lock_rotations_4d = False
ob_temple.empty_display_type = 'ARROWS'
ob_temple.lineart.crease_threshold = 0.0

# ---- collection membership
col_collection.objects.link(ob_grass)
col_collection.objects.link(ob_temple)

# ---- scene / render settings (as saved in the file)
scene.frame_start = 1; scene.frame_end = 250; scene.frame_set(1)
scene.render.engine = 'BLENDER_EEVEE_NEXT'
bpy.context.view_layer.update()

# ---- added for rendering (the .blend has no active camera and no usable light): camera, sun
cam_auto = bpy.data.cameras.new('AutoCamera')
cam_auto.lens = 50.0
cam_auto.sensor_width = 36.0
cam_auto.clip_end = 20477.0
ob_auto_camera = bpy.data.objects.new('AutoCamera', cam_auto)
scene.collection.objects.link(ob_auto_camera)
ob_auto_camera.location = (1183.81, -1252.25, 957.5)
ob_auto_camera.rotation_euler = (1.09748, -7.21219e-08, 0.694738)
scene.camera = ob_auto_camera
light_auto_sun = bpy.data.lights.new('AutoSun', 'SUN')
light_auto_sun.energy = 3.0
light_auto_sun.angle = 0.0523599
ob_auto_sun = bpy.data.objects.new('AutoSun', light_auto_sun)
scene.collection.objects.link(ob_auto_sun)
ob_auto_sun.rotation_euler = (0.872665, 0.174533, 0.523599)
bpy.context.view_layer.update()
